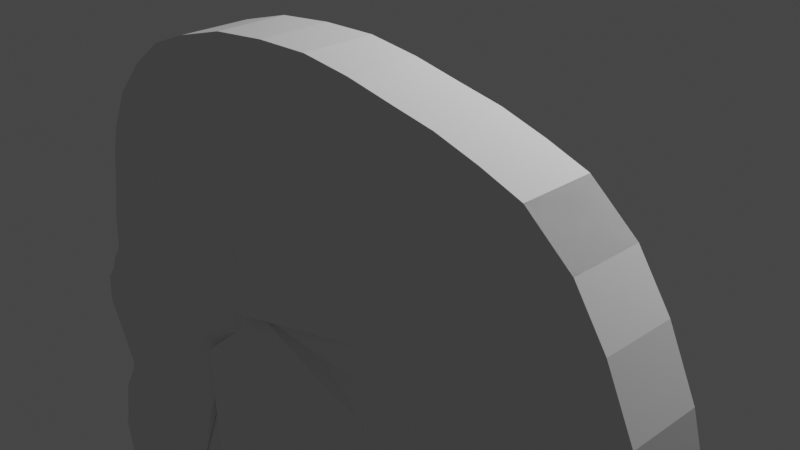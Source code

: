 # Source: skull.blend  (saved by Blender 2.80.75; exported with 4.5.12 LTS)
import bpy
from mathutils import Matrix  # noqa: F401  (used for matrix-valued properties, if any)

bpy.ops.wm.read_factory_settings(use_empty=True)
scene = bpy.context.scene
scene.name = 'Scene'

# ---- collections
col_collection = bpy.data.collections.new('Collection'); scene.collection.children.link(col_collection)

# ---- world
world_world = bpy.data.worlds.new('World'); scene.world = world_world
world_world.use_nodes = True; world_world.node_tree.nodes.clear()
_N = world_world.node_tree.nodes; _L = world_world.node_tree.links
n0 = _N.new('ShaderNodeOutputWorld'); n0.name = 'World Output'; n0.location = (300, 300)
n1 = _N.new('ShaderNodeBackground'); n1.name = 'Background'; n1.location = (10, 300)
n1.inputs[0].default_value = (0.05088, 0.05088, 0.05088, 1.0)
_L.new(n1.outputs[0], n0.inputs[0])
n0.is_active_output = True
world_world.color = (0.05088, 0.05088, 0.05088)
world_world.use_sun_shadow = False
world_world.sun_shadow_jitter_overblur = 0.0

# ---- cameras
cam_camera = bpy.data.cameras.new('Camera')
cam_camera.clip_end = 100.0
cam_camera.ortho_scale = 7.314

# ---- lights
light_light = bpy.data.lights.new('Light', 'POINT')
light_light.transmission_factor = 0.0
light_light.energy = 1000.0
light_light.shadow_soft_size = 0.1
light_light.shadow_maximum_resolution = 0.006
light_light.use_absolute_resolution = True

# ---- meshes
me_circle = bpy.data.meshes.new('Circle')
me_circle.from_pydata([(9.375, -2.679, -1.275), (4.425, -2.679, -5.421), (4.477, -2.679, -5.719), (4.529, -2.679, -5.953), (4.632, -2.679, -6.004), (4.632, -2.679, -6.121), (4.49, -2.679, -6.484), (4.542, -2.679, -6.821), (4.814, -2.679, -6.86), (5.203, -2.679, -6.899), (5.514, -2.679, -6.847), (5.863, -2.679, -6.665), (6.395, -2.679, -6.51), (6.965, -2.679, -6.419), (7.12, -2.679, -6.302), (7.198, -2.679, -6.108), (7.237, -2.679, -5.084), (7.38, -2.679, -5.097), (7.639, -2.679, -5.162), (8.144, -2.679, -5.266), (8.507, -2.679, -5.11), (8.818, -2.679, -5.188), (9.259, -2.679, -5.123), (9.634, -2.679, -4.903), (9.932, -2.679, -4.76), (10.2, -2.679, -4.449), (10.31, -2.679, -4.009), (10.37, -2.679, -3.426), (10.36, -2.679, -2.907), (10.24, -2.679, -2.467), (10.01, -2.679, -1.974), (9.751, -2.679, -1.586), (4.464, -2.679, -5.253), (4.529, -2.679, -4.903), (4.684, -2.679, -4.644), (4.71, -2.679, -4.553), (4.438, -2.679, -3.983), (4.438, -2.679, -3.892), (4.451, -2.679, -3.724), (4.555, -2.679, -3.594), (4.594, -2.679, -3.477), (4.697, -2.679, -3.322), (4.723, -2.679, -3.011), (4.788, -2.679, -2.7), (4.84, -2.679, -2.363), (4.917, -2.679, -2.104), (5.099, -2.679, -1.741), (5.384, -2.679, -1.43), (5.695, -2.679, -1.197), (6.071, -2.679, -1.054), (6.537, -2.679, -0.9246), (7.03, -2.679, -0.8728), (7.496, -2.679, -0.8598), (7.924, -2.679, -0.9117), (8.326, -2.679, -0.9894), (8.675, -2.679, -1.054), (9.038, -2.679, -1.158), (9.375, -2.679, -1.275), (4.761, -2.679, -5.43), (4.787, -2.679, -5.32), (4.842, -2.679, -5.022), (4.989, -2.679, -4.776), (5.062, -2.679, -4.524), (4.768, -2.679, -3.908), (4.768, -2.679, -3.905), (4.772, -2.679, -3.85), (4.849, -2.679, -3.754), (4.892, -2.679, -3.624), (5.019, -2.679, -3.434), (5.05, -2.679, -3.058), (5.113, -2.679, -2.759), (5.162, -2.679, -2.436), (5.225, -2.679, -2.226), (5.373, -2.679, -1.93), (5.606, -2.679, -1.675), (5.856, -2.679, -1.489), (6.174, -2.679, -1.368), (6.599, -2.679, -1.25), (7.052, -2.679, -1.202), (7.481, -2.679, -1.19), (7.873, -2.679, -1.238), (8.264, -2.679, -1.313), (8.6, -2.679, -1.376), (8.939, -2.679, -1.473), (9.211, -2.679, -1.567), (9.503, -2.679, -1.809), (9.722, -2.679, -2.137), (9.932, -2.679, -2.58), (10.03, -2.679, -2.954), (10.04, -2.679, -3.411), (9.983, -2.679, -3.953), (9.902, -2.679, -4.294), (9.729, -2.679, -4.492), (9.48, -2.679, -4.611), (9.147, -2.679, -4.806), (8.835, -2.679, -4.852), (8.479, -2.679, -4.763), (8.109, -2.679, -4.922), (7.712, -2.679, -4.84), (7.435, -2.679, -4.771), (6.921, -2.679, -4.724), (6.871, -2.679, -6.039), (6.849, -2.679, -6.094), (6.832, -2.679, -6.106), (6.322, -2.679, -6.187), (5.74, -2.679, -6.358), (5.408, -2.679, -6.53), (5.192, -2.679, -6.566), (4.916, -2.658, -6.494), (4.962, -2.679, -6.184), (4.962, -2.679, -5.801), (4.817, -2.679, -5.728), (4.801, -2.679, -5.655), (4.678, -2.679, -5.428), (4.706, -2.679, -5.303), (4.72, -2.679, -5.671), (4.745, -2.679, -5.784), (4.88, -2.679, -5.851), (4.88, -2.679, -6.168), (4.782, -2.679, -6.576), (5.194, -2.679, -6.649), (5.434, -2.679, -6.609), (5.771, -2.679, -6.434), (6.34, -2.679, -6.268), (6.865, -2.679, -6.184), (6.916, -2.679, -6.146), (6.952, -2.679, -6.056), (7.0, -2.679, -4.814), (7.421, -2.679, -4.853), (7.694, -2.679, -4.921), (8.118, -2.679, -5.008), (8.486, -2.679, -4.85), (8.831, -2.679, -4.936), (9.175, -2.679, -4.885), (9.518, -2.679, -4.684), (9.78, -2.679, -4.559), (9.978, -2.679, -4.333), (10.06, -2.679, -3.967), (10.13, -2.679, -3.415), (10.11, -2.679, -2.943), (10.01, -2.679, -2.552), (9.794, -2.679, -2.097), (9.565, -2.679, -1.753), (4.764, -2.679, -4.992), (4.913, -2.679, -4.743), (4.974, -2.679, -4.531), (4.686, -2.679, -3.927), (4.686, -2.679, -3.902), (4.692, -2.679, -3.819), (4.776, -2.679, -3.714), (4.818, -2.679, -3.587), (4.939, -2.679, -3.406), (4.969, -2.679, -3.047), (5.032, -2.679, -2.744), (5.082, -2.679, -2.418), (5.148, -2.679, -2.195), (5.305, -2.679, -1.883), (5.551, -2.679, -1.614), (5.816, -2.679, -1.416), (6.148, -2.679, -1.29), (6.584, -2.679, -1.169), (7.046, -2.679, -1.12), (7.485, -2.679, -1.108), (7.885, -2.679, -1.156), (8.28, -2.679, -1.233), (8.619, -2.679, -1.295), (8.964, -2.679, -1.394), (9.252, -2.679, -1.494), (5.06, -2.679, -5.488), (5.108, -2.679, -5.122), (5.248, -2.679, -4.888), (5.359, -2.679, -4.499), (5.059, -2.679, -3.902), (5.146, -2.679, -3.747), (5.291, -2.679, -3.529), (5.327, -2.679, -3.099), (5.387, -2.679, -2.808), (5.435, -2.679, -2.498), (5.486, -2.679, -2.329), (5.606, -2.679, -2.09), (5.795, -2.679, -1.883), (5.992, -2.679, -1.736), (6.261, -2.679, -1.634), (6.652, -2.679, -1.525), (7.07, -2.679, -1.481), (7.468, -2.679, -1.47), (7.829, -2.679, -1.514), (8.212, -2.679, -1.588), (8.536, -2.679, -1.648), (8.855, -2.679, -1.739), (9.072, -2.679, -1.814), (9.294, -2.679, -1.998), (9.479, -2.679, -2.275), (9.669, -2.679, -2.677), (9.753, -2.679, -2.994), (9.763, -2.679, -3.4), (9.707, -2.679, -3.905), (9.646, -2.679, -4.162), (9.557, -2.679, -4.265), (9.349, -2.679, -4.365), (9.053, -2.679, -4.538), (8.849, -2.679, -4.568), (8.456, -2.679, -4.47), (8.08, -2.679, -4.631), (7.774, -2.679, -4.568), (7.482, -2.679, -4.495), (6.653, -2.679, -4.42), (6.644, -2.679, -5.913), (6.261, -2.679, -5.914), (5.636, -2.679, -6.097), (5.228, -2.679, -6.265), (5.242, -2.679, -5.628), (5.503, -2.679, -5.305), (5.508, -2.679, -5.261), (5.632, -2.679, -5.055), (5.803, -2.679, -4.457), (5.514, -2.679, -3.938), (5.696, -2.679, -3.67), (5.739, -2.679, -3.159), (5.796, -2.679, -2.882), (5.841, -2.679, -2.589), (5.873, -2.679, -2.483), (5.951, -2.679, -2.327), (6.075, -2.679, -2.192), (6.194, -2.679, -2.103), (6.39, -2.679, -2.029), (6.729, -2.679, -1.934), (7.098, -2.679, -1.896), (7.449, -2.679, -1.886), (7.765, -2.679, -1.924), (8.135, -2.679, -1.996), (8.441, -2.679, -2.052), (8.73, -2.679, -2.135), (8.865, -2.679, -2.182), (8.982, -2.679, -2.279), (9.117, -2.679, -2.48), (9.277, -2.679, -2.82), (9.339, -2.679, -3.053), (9.347, -2.679, -3.382), (9.297, -2.679, -3.834), (9.283, -2.679, -3.947), (9.154, -2.679, -3.998), (8.913, -2.679, -4.139), (8.87, -2.679, -4.145), (8.421, -2.679, -4.033), (8.036, -2.679, -4.198), (7.866, -2.679, -4.163), (7.551, -2.679, -4.084), (6.24, -2.679, -3.965), (6.216, -2.679, -5.499), (5.605, -2.679, -5.591), (5.256, -2.679, -5.407), (5.285, -2.679, -5.183), (5.427, -2.679, -5.539), (5.418, -2.679, -4.962), (5.555, -2.679, -4.48), (5.267, -2.679, -3.907), (5.302, -2.679, -3.843), (5.47, -2.679, -3.592), (5.509, -2.679, -3.125), (5.568, -2.679, -2.841), (5.615, -2.679, -2.538), (5.657, -2.679, -2.397), (5.758, -2.679, -2.195), (5.918, -2.679, -2.02), (6.081, -2.679, -1.898), (6.318, -2.679, -1.808), (6.686, -2.679, -1.706), (7.082, -2.679, -1.664), (7.459, -2.679, -1.654), (7.801, -2.679, -1.695), (8.178, -2.679, -1.768), (8.494, -2.679, -1.827), (8.8, -2.679, -1.914), (8.98, -2.679, -1.977), (9.156, -2.679, -2.122), (9.319, -2.679, -2.366), (9.496, -2.679, -2.74), (9.57, -2.679, -3.02), (9.579, -2.679, -3.392), (9.526, -2.679, -3.874), (9.478, -2.679, -4.076), (9.443, -2.679, -4.116), (9.262, -2.679, -4.202), (8.991, -2.679, -4.361), (8.858, -2.679, -4.381), (8.44, -2.679, -4.277), (8.06, -2.679, -4.439), (7.815, -2.679, -4.389), (7.512, -2.679, -4.314), (6.47, -2.679, -4.219), (6.462, -2.679, -5.73), (6.234, -2.679, -5.731), (5.575, -2.679, -5.924), (5.417, -2.679, -5.989), (6.345, -2.59, -3.512), (6.234, -2.679, -3.231), (6.288, -2.679, -2.971), (6.33, -2.679, -2.7), (6.34, -2.679, -2.668), (6.367, -2.679, -2.614), (6.412, -2.679, -2.564), (6.437, -2.679, -2.546), (6.546, -2.679, -2.504), (6.823, -2.679, -2.427), (7.131, -2.679, -2.395), (7.425, -2.679, -2.387), (7.687, -2.679, -2.418), (8.042, -2.679, -2.487), (8.327, -2.679, -2.54), (8.601, -2.679, -2.618), (8.68, -2.679, -2.727), (8.806, -2.679, -2.992), (8.841, -2.679, -3.124), (8.847, -2.679, -3.36), (8.843, -2.679, -3.633), (8.38, -2.679, -3.506), (7.983, -2.679, -3.677), (7.977, -2.679, -3.675), (7.635, -2.679, -3.59), (5.796, -2.679, -5.126), (5.993, -2.679, -4.435), (5.722, -2.679, -3.947), (5.868, -2.679, -3.731), (5.914, -2.679, -3.184), (5.97, -2.679, -2.914), (6.014, -2.679, -2.628), (6.038, -2.679, -2.548), (6.098, -2.679, -2.429), (6.194, -2.679, -2.324), (6.28, -2.679, -2.259), (6.445, -2.679, -2.197), (6.762, -2.679, -2.109), (7.109, -2.679, -2.072), (7.44, -2.679, -2.063), (7.737, -2.679, -2.099), (8.102, -2.679, -2.169), (8.401, -2.679, -2.225), (8.677, -2.679, -2.304), (8.777, -2.679, -2.338), (8.85, -2.679, -2.398), (8.962, -2.679, -2.568), (9.111, -2.679, -2.881), (9.163, -2.679, -3.078), (9.17, -2.679, -3.374), (9.122, -2.679, -3.814), (9.121, -2.679, -3.821), (9.076, -2.679, -3.838), (8.866, -2.679, -3.967), (6.121, -2.679, -5.323), (5.695, -2.679, -5.333), (8.406, -2.679, -3.847), (8.017, -2.679, -4.014), (7.905, -2.679, -3.991), (7.581, -2.679, -3.91), (6.065, -2.679, -3.772), (6.611, -2.6, -3.147), (6.629, -2.681, -3.198), (6.662, -2.679, -3.039), (6.683, -2.675, -2.831), (5.365, -2.656, -3.358), (6.894, -2.671, -2.802), (7.156, -2.67, -2.774), (7.408, -2.67, -2.767), (7.628, -2.67, -2.794), (7.971, -2.67, -2.86), (8.24, -2.67, -2.91), (8.266, -2.66, -3.169), (8.447, -2.674, -3.123), (7.48, -2.58, -3.272), (6.48, -2.595, -3.326), (6.436, -2.68, -3.214), (7.664, -2.683, -3.398), (6.479, -2.679, -3.006), (6.519, -2.679, -2.742), (6.52, -2.678, -2.739), (6.528, -2.677, -2.724), (6.542, -2.676, -2.708), (6.531, -2.675, -2.717), (6.606, -2.675, -2.688), (6.859, -2.675, -2.618), (7.144, -2.674, -2.588), (7.416, -2.674, -2.581), (7.657, -2.674, -2.61), (8.006, -2.674, -2.677), (8.282, -2.674, -2.728), (8.484, -2.674, -2.786), (8.513, -2.675, -2.827), (8.623, -2.676, -3.059), (8.648, -2.677, -3.152), (8.653, -2.678, -3.361), (8.653, -2.683, -3.38), (8.365, -2.683, -3.301), (7.962, -2.683, -3.475), (8.02, -2.683, -3.487), (4.674, -2.09, -5.427), (4.703, -2.09, -5.302), (4.717, -2.09, -5.67), (4.742, -2.09, -5.783), (4.877, -2.09, -5.85), (4.877, -2.09, -6.167), (4.779, -2.09, -6.575), (5.431, -2.09, -6.608), (5.191, -2.09, -6.648), (5.768, -2.09, -6.433), (6.337, -2.09, -6.267), (6.862, -2.09, -6.183), (6.913, -2.09, -6.145), (6.949, -2.09, -6.055), (6.996, -2.09, -4.813), (7.418, -2.09, -4.851), (7.69, -2.09, -4.92), (8.115, -2.09, -5.007), (8.483, -2.09, -4.849), (8.827, -2.09, -4.935), (9.172, -2.09, -4.884), (9.515, -2.09, -4.683), (9.776, -2.09, -4.558), (9.975, -2.09, -4.332), (10.06, -2.09, -3.966), (10.12, -2.09, -3.414), (10.11, -2.09, -2.942), (10.01, -2.09, -2.551), (9.791, -2.09, -2.096), (9.562, -2.09, -1.752), (9.372, -2.09, -1.273), (9.748, -2.09, -1.584), (4.761, -2.09, -4.991), (4.91, -2.09, -4.742), (4.971, -2.09, -4.53), (4.682, -2.09, -3.926), (4.682, -2.09, -3.901), (4.689, -2.09, -3.818), (4.772, -2.09, -3.713), (4.815, -2.09, -3.586), (4.935, -2.09, -3.405), (4.965, -2.09, -3.046), (5.028, -2.09, -2.743), (5.079, -2.09, -2.417), (5.145, -2.09, -2.194), (5.302, -2.09, -1.882), (5.548, -2.09, -1.613), (5.812, -2.09, -1.415), (6.145, -2.09, -1.289), (6.58, -2.09, -1.168), (7.043, -2.09, -1.119), (7.482, -2.09, -1.107), (7.882, -2.09, -1.155), (8.276, -2.09, -1.232), (8.616, -2.09, -1.294), (8.961, -2.09, -1.393), (9.249, -2.09, -1.493), (4.422, -2.09, -5.42), (4.461, -2.09, -5.252), (4.525, -2.09, -4.902), (4.681, -2.09, -4.643), (4.707, -2.09, -4.552), (4.435, -2.09, -3.982), (4.435, -2.09, -3.891), (4.448, -2.09, -3.723), (4.551, -2.09, -3.593), (4.59, -2.09, -3.476), (4.694, -2.09, -3.321), (4.72, -2.09, -3.01), (4.785, -2.09, -2.699), (4.837, -2.09, -2.362), (4.914, -2.09, -2.103), (5.096, -2.09, -1.74), (5.381, -2.09, -1.429), (5.692, -2.09, -1.196), (6.068, -2.09, -1.053), (6.534, -2.09, -0.9236), (7.027, -2.09, -0.8718), (7.493, -2.09, -0.8588), (7.921, -2.09, -0.9106), (8.322, -2.09, -0.9884), (8.672, -2.09, -1.053), (9.035, -2.09, -1.157), (9.372, -2.09, -1.273), (10.01, -2.09, -1.973), (10.24, -2.09, -2.466), (10.36, -2.09, -2.906), (10.37, -2.09, -3.425), (10.31, -2.09, -4.008), (10.2, -2.09, -4.448), (9.929, -2.09, -4.759), (9.631, -2.09, -4.902), (9.255, -2.09, -5.122), (8.815, -2.09, -5.187), (8.504, -2.09, -5.109), (8.141, -2.09, -5.265), (7.636, -2.09, -5.161), (7.376, -2.09, -5.096), (7.234, -2.09, -5.083), (7.195, -2.09, -6.107), (7.117, -2.09, -6.301), (6.962, -2.09, -6.418), (6.392, -2.09, -6.509), (5.86, -2.09, -6.664), (5.51, -2.09, -6.846), (5.199, -2.09, -6.898), (4.811, -2.09, -6.859), (4.538, -2.09, -6.82), (4.487, -2.09, -6.483), (4.629, -2.09, -6.12), (4.629, -2.09, -6.003), (4.525, -2.09, -5.952), (4.474, -2.09, -5.718), (4.758, -2.09, -5.429), (4.784, -2.09, -5.319), (4.797, -2.09, -5.654), (4.813, -2.09, -5.727), (4.959, -2.09, -5.8), (4.959, -2.09, -6.182), (5.188, -2.09, -6.565), (4.913, -2.07, -6.493), (5.405, -2.09, -6.529), (5.737, -2.09, -6.357), (6.319, -2.09, -6.186), (6.829, -2.09, -6.105), (6.845, -2.09, -6.093), (6.868, -2.09, -6.038), (6.917, -2.09, -4.723), (7.432, -2.09, -4.77), (7.709, -2.09, -4.839), (8.106, -2.09, -4.921), (8.476, -2.09, -4.762), (8.831, -2.09, -4.851), (9.144, -2.09, -4.805), (9.476, -2.09, -4.61), (9.726, -2.09, -4.491), (9.899, -2.09, -4.293), (9.979, -2.09, -3.952), (10.04, -2.09, -3.41), (10.03, -2.09, -2.953), (9.929, -2.09, -2.579), (9.719, -2.09, -2.136), (9.5, -2.09, -1.808), (4.839, -2.09, -5.021), (4.986, -2.09, -4.775), (5.058, -2.09, -4.523), (4.765, -2.09, -3.907), (4.765, -2.09, -3.904), (4.769, -2.09, -3.849), (4.846, -2.09, -3.753), (4.889, -2.09, -3.623), (5.016, -2.09, -3.433), (5.047, -2.09, -3.057), (5.109, -2.09, -2.758), (5.159, -2.09, -2.435), (5.222, -2.09, -2.225), (5.37, -2.09, -1.929), (5.603, -2.09, -1.674), (5.852, -2.09, -1.488), (6.17, -2.09, -1.367), (6.596, -2.09, -1.249), (7.048, -2.09, -1.201), (7.478, -2.09, -1.189), (7.869, -2.09, -1.237), (8.261, -2.09, -1.312), (8.597, -2.09, -1.375), (8.936, -2.09, -1.471), (9.208, -2.09, -1.566), (5.104, -2.09, -5.121), (5.245, -2.09, -4.887), (5.356, -2.09, -4.498), (5.056, -2.09, -3.901), (5.142, -2.09, -3.746), (5.288, -2.09, -3.528), (5.324, -2.09, -3.098), (5.384, -2.09, -2.807), (5.432, -2.09, -2.496), (5.483, -2.09, -2.328), (5.602, -2.09, -2.089), (5.792, -2.09, -1.882), (5.988, -2.09, -1.735), (6.257, -2.09, -1.633), (6.648, -2.09, -1.524), (7.067, -2.09, -1.48), (7.465, -2.09, -1.469), (7.826, -2.09, -1.513), (8.209, -2.09, -1.587), (8.533, -2.09, -1.647), (8.852, -2.09, -1.738), (9.069, -2.09, -1.813), (9.291, -2.09, -1.997), (9.476, -2.09, -2.274), (9.666, -2.09, -2.676), (9.75, -2.09, -2.993), (9.76, -2.09, -3.398), (9.704, -2.09, -3.904), (9.643, -2.09, -4.161), (9.553, -2.09, -4.264), (9.345, -2.09, -4.363), (9.05, -2.09, -4.537), (8.846, -2.09, -4.567), (8.452, -2.09, -4.469), (8.076, -2.09, -4.63), (7.771, -2.09, -4.567), (7.478, -2.09, -4.494), (6.65, -2.09, -4.419), (6.641, -2.09, -5.912), (5.225, -2.09, -6.264), (6.258, -2.09, -5.913), (5.632, -2.09, -6.096), (5.057, -2.09, -5.487), (5.238, -2.09, -5.627), (5.253, -2.09, -5.406), (5.281, -2.09, -5.182), (5.424, -2.09, -5.538), (5.414, -2.09, -4.961), (5.552, -2.09, -4.479), (5.264, -2.09, -3.906), (5.299, -2.09, -3.842), (5.467, -2.09, -3.59), (5.506, -2.09, -3.124), (5.565, -2.09, -2.84), (5.612, -2.09, -2.537), (5.654, -2.09, -2.396), (5.755, -2.09, -2.194), (5.915, -2.09, -2.019), (6.078, -2.09, -1.897), (6.315, -2.09, -1.807), (6.683, -2.09, -1.705), (7.079, -2.09, -1.663), (7.456, -2.09, -1.653), (7.798, -2.09, -1.694), (8.175, -2.09, -1.767), (8.491, -2.09, -1.826), (8.796, -2.09, -1.913), (8.977, -2.09, -1.976), (9.153, -2.09, -2.121), (9.315, -2.09, -2.365), (9.493, -2.09, -2.739), (9.567, -2.09, -3.019), (9.576, -2.09, -3.391), (9.523, -2.09, -3.873), (9.475, -2.09, -4.075), (9.44, -2.09, -4.115), (9.259, -2.09, -4.201), (8.988, -2.09, -4.36), (8.855, -2.09, -4.38), (8.437, -2.09, -4.276), (8.057, -2.09, -4.438), (7.811, -2.09, -4.388), (7.509, -2.09, -4.312), (6.467, -2.09, -4.218), (6.458, -2.09, -5.729), (6.231, -2.09, -5.73), (5.572, -2.09, -5.923), (5.414, -2.09, -5.987), (5.499, -2.09, -5.304), (5.505, -2.09, -5.26), (5.629, -2.09, -5.054), (5.8, -2.09, -4.456), (5.511, -2.09, -3.937), (9.28, -2.09, -3.946), (5.693, -2.09, -3.669), (5.735, -2.09, -3.157), (5.793, -2.09, -2.881), (5.838, -2.09, -2.588), (5.87, -2.09, -2.482), (5.948, -2.09, -2.326), (6.071, -2.09, -2.191), (6.19, -2.09, -2.102), (6.387, -2.09, -2.028), (6.726, -2.09, -1.933), (7.094, -2.09, -1.895), (7.445, -2.09, -1.885), (7.762, -2.09, -1.923), (8.132, -2.09, -1.995), (8.438, -2.09, -2.051), (8.727, -2.09, -2.134), (8.862, -2.09, -2.181), (8.979, -2.09, -2.278), (9.113, -2.09, -2.479), (9.274, -2.09, -2.819), (9.336, -2.09, -3.052), (9.344, -2.09, -3.381), (9.294, -2.09, -3.833), (9.15, -2.09, -3.996), (8.909, -2.09, -4.138), (8.866, -2.09, -4.144), (8.417, -2.09, -4.032), (8.032, -2.09, -4.197), (7.863, -2.09, -4.162), (7.548, -2.09, -4.083), (6.237, -2.09, -3.964), (6.213, -2.09, -5.498), (5.602, -2.09, -5.59), (5.792, -2.09, -5.125), (5.99, -2.09, -4.434), (5.718, -2.09, -3.946), (5.865, -2.09, -3.73), (5.911, -2.09, -3.183), (5.967, -2.09, -2.913), (6.011, -2.09, -2.627), (6.035, -2.09, -2.547), (6.095, -2.09, -2.428), (6.191, -2.09, -2.323), (6.276, -2.09, -2.258), (6.442, -2.09, -2.196), (6.759, -2.09, -2.107), (7.106, -2.09, -2.071), (7.437, -2.09, -2.062), (7.734, -2.09, -2.098), (8.099, -2.09, -2.168), (8.397, -2.09, -2.224), (8.673, -2.09, -2.303), (8.774, -2.09, -2.337), (8.846, -2.09, -2.397), (8.959, -2.09, -2.567), (9.108, -2.09, -2.88), (9.16, -2.09, -3.077), (9.167, -2.09, -3.373), (9.118, -2.09, -3.813), (9.118, -2.09, -3.82), (9.073, -2.09, -3.837), (8.862, -2.09, -3.966), (6.118, -2.09, -5.322), (5.692, -2.09, -5.332), (8.403, -2.09, -3.846), (8.014, -2.09, -4.013), (7.902, -2.09, -3.99), (7.578, -2.09, -3.909), (6.061, -2.09, -3.771), (6.231, -2.09, -3.229), (6.285, -2.09, -2.97), (6.327, -2.09, -2.699), (6.337, -2.09, -2.667), (6.364, -2.09, -2.613), (6.409, -2.09, -2.563), (6.434, -2.09, -2.545), (6.543, -2.09, -2.503), (6.82, -2.09, -2.426), (7.128, -2.09, -2.394), (7.422, -2.09, -2.386), (7.684, -2.09, -2.417), (8.039, -2.09, -2.486), (8.323, -2.09, -2.539), (8.597, -2.09, -2.617), (8.677, -2.09, -2.726), (8.803, -2.09, -2.991), (8.837, -2.09, -3.123), (8.843, -2.09, -3.359), (8.839, -2.09, -3.632), (8.377, -2.09, -3.505), (7.979, -2.09, -3.676), (7.974, -2.09, -3.674), (7.632, -2.09, -3.589), (6.342, -2.002, -3.511), (6.477, -2.007, -3.325), (6.432, -2.092, -3.213), (7.661, -2.095, -3.397), (6.476, -2.091, -3.005), (6.516, -2.09, -2.741), (6.517, -2.09, -2.738), (6.525, -2.089, -2.723), (6.539, -2.088, -2.707), (6.528, -2.087, -2.716), (6.603, -2.086, -2.687), (6.856, -2.086, -2.617), (7.14, -2.086, -2.587), (7.413, -2.086, -2.579), (7.654, -2.086, -2.609), (8.003, -2.086, -2.676), (8.279, -2.086, -2.727), (8.48, -2.086, -2.785), (8.51, -2.087, -2.825), (8.62, -2.088, -3.058), (8.645, -2.088, -3.151), (8.65, -2.089, -3.36), (8.65, -2.095, -3.379), (8.362, -2.095, -3.3), (7.959, -2.095, -3.474), (8.017, -2.095, -3.486), (6.607, -2.011, -3.146), (6.626, -2.093, -3.197), (8.262, -2.072, -3.168), (6.659, -2.09, -3.038), (7.477, -1.992, -3.271), (6.891, -2.082, -2.801), (7.153, -2.082, -2.773), (7.404, -2.081, -2.766), (7.625, -2.081, -2.793), (7.968, -2.081, -2.859), (8.236, -2.081, -2.909), (6.68, -2.087, -2.83), (8.444, -2.085, -3.122), (5.362, -2.068, -3.357)], [], [(1, 113, 114, 32), (32, 114, 143, 33), (33, 143, 144, 34), (34, 144, 145, 35), (35, 145, 146, 36), (36, 146, 147, 37), (37, 147, 148, 38), (38, 148, 149, 39), (39, 149, 150, 40), (40, 150, 151, 41), (41, 151, 152, 42), (42, 152, 153, 43), (43, 153, 154, 44), (44, 154, 155, 45), (45, 155, 156, 46), (46, 156, 157, 47), (47, 157, 158, 48), (48, 158, 159, 49), (49, 159, 160, 50), (50, 160, 161, 51), (51, 161, 162, 52), (52, 162, 163, 53), (53, 163, 164, 54), (54, 164, 165, 55), (55, 165, 166, 56), (56, 166, 167, 57), (57, 167, 142, 31), (31, 142, 141, 30), (30, 141, 140, 29), (29, 140, 139, 28), (28, 139, 138, 27), (27, 138, 137, 26), (26, 137, 136, 25), (25, 136, 135, 24), (24, 135, 134, 23), (23, 134, 133, 22), (22, 133, 132, 21), (21, 132, 131, 20), (20, 131, 130, 19), (19, 130, 129, 18), (18, 129, 128, 17), (17, 128, 127, 16), (16, 127, 126, 15), (15, 126, 125, 14), (14, 125, 124, 13), (13, 124, 123, 12), (12, 123, 122, 11), (11, 122, 121, 10), (10, 121, 120, 9), (9, 120, 119, 8), (8, 119, 7), (7, 119, 6), (6, 119, 118, 5), (5, 118, 117, 4), (4, 117, 116, 3), (3, 116, 115, 2), (2, 115, 113, 1), (59, 114, 113, 58), (58, 113, 115, 112), (112, 115, 116, 111), (111, 116, 117, 110), (110, 117, 118, 109), (109, 118, 119, 108), (108, 119, 120, 107), (107, 120, 121, 106), (106, 121, 122, 105), (105, 122, 123, 104), (104, 123, 124, 103), (103, 124, 125, 102), (102, 125, 126, 101), (101, 126, 127, 100), (100, 127, 128, 99), (99, 128, 129, 98), (98, 129, 130, 97), (97, 130, 131, 96), (96, 131, 132, 95), (95, 132, 133, 94), (94, 133, 134, 93), (93, 134, 135, 92), (92, 135, 136, 91), (91, 136, 137, 90), (90, 137, 138, 89), (89, 138, 139, 88), (88, 139, 140, 87), (87, 140, 141, 86), (86, 141, 142, 85), (60, 143, 114, 59), (61, 144, 143, 60), (62, 145, 144, 61), (63, 146, 145, 62), (64, 147, 146, 63), (65, 148, 147, 64), (66, 149, 148, 65), (67, 150, 149, 66), (68, 151, 150, 67), (69, 152, 151, 68), (70, 153, 152, 69), (71, 154, 153, 70), (72, 155, 154, 71), (73, 156, 155, 72), (74, 157, 156, 73), (75, 158, 157, 74), (76, 159, 158, 75), (77, 160, 159, 76), (78, 161, 160, 77), (79, 162, 161, 78), (80, 163, 162, 79), (81, 164, 163, 80), (82, 165, 164, 81), (83, 166, 165, 82), (84, 167, 166, 83), (85, 142, 167, 84), (58, 168, 59), (59, 168, 169, 60), (60, 169, 170, 61), (61, 170, 171, 62), (62, 171, 172, 63), (63, 172, 64), (64, 172, 65), (65, 172, 66), (66, 172, 173, 67), (67, 173, 174, 68), (68, 174, 175, 69), (69, 175, 176, 70), (70, 176, 177, 71), (71, 177, 178, 72), (72, 178, 179, 73), (73, 179, 180, 74), (74, 180, 181, 75), (75, 181, 182, 76), (76, 182, 183, 77), (77, 183, 184, 78), (78, 184, 185, 79), (79, 185, 186, 80), (80, 186, 187, 81), (81, 187, 188, 82), (82, 188, 189, 83), (83, 189, 190, 84), (84, 190, 191, 85), (85, 191, 192, 86), (86, 192, 193, 87), (87, 193, 194, 88), (88, 194, 195, 89), (89, 195, 196, 90), (90, 196, 197, 91), (91, 197, 198, 92), (92, 198, 199, 93), (93, 199, 200, 94), (94, 200, 201, 95), (95, 201, 202, 96), (96, 202, 203, 97), (97, 203, 204, 98), (98, 204, 205, 99), (99, 205, 206, 100), (100, 206, 207, 101), (101, 207, 102), (102, 207, 103), (103, 207, 208, 104), (104, 208, 209, 105), (105, 209, 210, 106), (106, 210, 107), (107, 210, 108), (108, 210, 109), (109, 210, 211, 110), (110, 211, 168, 111), (111, 168, 112), (112, 168, 58), (168, 251, 252, 169), (169, 252, 254, 170), (170, 254, 255, 171), (171, 255, 256, 172), (172, 256, 257, 173), (173, 257, 258, 174), (174, 258, 259, 175), (175, 259, 260, 176), (176, 260, 261, 177), (177, 261, 262, 178), (178, 262, 263, 179), (179, 263, 264, 180), (180, 264, 265, 181), (181, 265, 266, 182), (182, 266, 267, 183), (183, 267, 268, 184), (184, 268, 269, 185), (185, 269, 270, 186), (186, 270, 271, 187), (187, 271, 272, 188), (188, 272, 273, 189), (189, 273, 274, 190), (190, 274, 275, 191), (191, 275, 276, 192), (192, 276, 277, 193), (193, 277, 278, 194), (194, 278, 279, 195), (195, 279, 280, 196), (196, 280, 281, 197), (197, 281, 282, 198), (198, 282, 283, 199), (199, 283, 284, 200), (200, 284, 285, 201), (201, 285, 286, 202), (202, 286, 287, 203), (203, 287, 288, 204), (204, 288, 289, 205), (205, 289, 290, 206), (206, 290, 291, 207), (207, 291, 292, 208), (208, 292, 293, 209), (209, 293, 294, 210), (210, 294, 253, 211), (211, 253, 251, 168), (213, 252, 251, 212), (212, 251, 253, 250), (214, 254, 252, 213), (215, 255, 254, 214), (216, 256, 255, 215), (216, 257, 256), (217, 258, 257, 216), (218, 259, 258, 217), (219, 260, 259, 218), (220, 261, 260, 219), (221, 262, 261, 220), (222, 263, 262, 221), (223, 264, 263, 222), (224, 265, 264, 223), (225, 266, 265, 224), (226, 267, 266, 225), (227, 268, 267, 226), (228, 269, 268, 227), (229, 270, 269, 228), (230, 271, 270, 229), (231, 272, 271, 230), (232, 273, 272, 231), (233, 274, 273, 232), (234, 275, 274, 233), (235, 276, 275, 234), (236, 277, 276, 235), (237, 278, 277, 236), (238, 279, 278, 237), (239, 280, 279, 238), (240, 281, 280, 239), (240, 282, 281), (241, 283, 282, 240), (242, 284, 283, 241), (243, 285, 284, 242), (244, 286, 285, 243), (245, 287, 286, 244), (246, 288, 287, 245), (247, 289, 288, 246), (248, 290, 289, 247), (249, 291, 290, 248), (249, 292, 291), (250, 293, 292, 249), (250, 294, 293), (250, 253, 294), (212, 350, 213), (213, 350, 320, 214), (214, 320, 321, 215), (215, 321, 322, 216), (216, 322, 323, 217), (217, 323, 324, 218), (218, 324, 325, 219), (219, 325, 326, 220), (220, 326, 327, 221), (221, 327, 328, 222), (222, 328, 329, 223), (223, 329, 330, 224), (224, 330, 331, 225), (225, 331, 332, 226), (226, 332, 333, 227), (227, 333, 334, 228), (228, 334, 335, 229), (229, 335, 336, 230), (230, 336, 337, 231), (231, 337, 338, 232), (232, 338, 339, 233), (233, 339, 340, 234), (234, 340, 341, 235), (235, 341, 342, 236), (236, 342, 343, 237), (237, 343, 344, 238), (238, 344, 345, 239), (239, 345, 346, 240), (240, 346, 347, 241), (241, 347, 348, 242), (242, 348, 243), (243, 348, 351, 244), (244, 351, 352, 245), (245, 352, 353, 246), (246, 353, 354, 247), (247, 354, 355, 248), (248, 355, 349, 249), (249, 349, 350, 250), (250, 350, 212), (295, 321, 320), (295, 322, 321), (295, 323, 322), (296, 324, 323, 295), (297, 325, 324, 296), (298, 326, 325, 297), (299, 327, 326, 298), (300, 328, 327, 299), (301, 329, 328, 300), (302, 330, 329, 301), (303, 331, 330, 302), (304, 332, 331, 303), (305, 333, 332, 304), (306, 334, 333, 305), (307, 335, 334, 306), (308, 336, 335, 307), (309, 337, 336, 308), (310, 338, 337, 309), (310, 339, 338), (310, 340, 339), (311, 341, 340, 310), (312, 342, 341, 311), (313, 343, 342, 312), (314, 344, 343, 313), (315, 345, 344, 314), (315, 346, 345), (315, 347, 346), (315, 348, 347), (295, 350, 349), (317, 352, 351, 316), (318, 353, 352, 317), (319, 354, 353, 318), (295, 355, 354, 319), (295, 349, 355), (316, 351, 348, 315), (295, 320, 350), (295, 370, 371, 296), (296, 371, 373, 297), (297, 373, 374, 298), (298, 374, 375, 299), (299, 375, 376, 300), (300, 376, 377, 301), (301, 377, 378, 302), (302, 378, 379, 303), (303, 379, 380, 304), (304, 380, 381, 305), (305, 381, 382, 306), (306, 382, 383, 307), (307, 383, 384, 308), (308, 384, 385, 309), (309, 385, 386, 310), (310, 386, 387, 311), (311, 387, 388, 312), (312, 388, 389, 313), (313, 389, 390, 314), (314, 390, 391, 315), (315, 391, 392, 316), (316, 392, 393, 317), (317, 393, 394, 318), (318, 394, 372, 319), (319, 372, 370, 295), (357, 371, 370, 356), (356, 370, 372, 369), (358, 373, 371, 357), (359, 374, 373, 358), (359, 375, 374), (359, 376, 375), (359, 377, 376), (360, 378, 377, 359), (359, 379, 378, 360), (361, 380, 379, 359), (362, 381, 380, 361), (363, 382, 381, 362), (364, 383, 382, 363), (365, 384, 383, 364), (366, 385, 384, 365), (367, 386, 385, 366), (367, 387, 386), (368, 388, 387, 367), (367, 389, 388, 368), (367, 390, 389), (367, 391, 390), (367, 392, 391), (369, 393, 392, 367), (369, 394, 393), (369, 372, 394), (356, 369, 367, 366, 365, 364, 363, 362, 361, 359, 358, 357), (452, 453, 396, 395), (453, 454, 427, 396), (454, 455, 428, 427), (455, 456, 429, 428), (456, 457, 430, 429), (457, 458, 431, 430), (458, 459, 432, 431), (459, 460, 433, 432), (460, 461, 434, 433), (461, 462, 435, 434), (462, 463, 436, 435), (463, 464, 437, 436), (464, 465, 438, 437), (465, 466, 439, 438), (466, 467, 440, 439), (467, 468, 441, 440), (468, 469, 442, 441), (469, 470, 443, 442), (470, 471, 444, 443), (471, 472, 445, 444), (472, 473, 446, 445), (473, 474, 447, 446), (474, 475, 448, 447), (475, 476, 449, 448), (476, 477, 450, 449), (477, 478, 451, 450), (478, 426, 424, 451), (426, 479, 423, 424), (479, 480, 422, 423), (480, 481, 421, 422), (481, 482, 420, 421), (482, 483, 419, 420), (483, 484, 418, 419), (484, 485, 417, 418), (485, 486, 416, 417), (486, 487, 415, 416), (487, 488, 414, 415), (488, 489, 413, 414), (489, 490, 412, 413), (490, 491, 411, 412), (491, 492, 410, 411), (492, 493, 409, 410), (493, 494, 408, 409), (494, 495, 407, 408), (495, 496, 406, 407), (496, 497, 405, 406), (497, 498, 404, 405), (498, 499, 402, 404), (499, 500, 403, 402), (500, 501, 401, 403), (501, 502, 401), (502, 503, 401), (503, 504, 400, 401), (504, 505, 399, 400), (505, 506, 398, 399), (506, 507, 397, 398), (507, 452, 395, 397), (509, 508, 395, 396), (508, 510, 397, 395), (510, 511, 398, 397), (511, 512, 399, 398), (512, 513, 400, 399), (513, 515, 401, 400), (515, 514, 403, 401), (514, 516, 402, 403), (516, 517, 404, 402), (517, 518, 405, 404), (518, 519, 406, 405), (519, 520, 407, 406), (520, 521, 408, 407), (521, 522, 409, 408), (522, 523, 410, 409), (523, 524, 411, 410), (524, 525, 412, 411), (525, 526, 413, 412), (526, 527, 414, 413), (527, 528, 415, 414), (528, 529, 416, 415), (529, 530, 417, 416), (530, 531, 418, 417), (531, 532, 419, 418), (532, 533, 420, 419), (533, 534, 421, 420), (534, 535, 422, 421), (535, 536, 423, 422), (536, 537, 424, 423), (538, 509, 396, 427), (539, 538, 427, 428), (540, 539, 428, 429), (541, 540, 429, 430), (542, 541, 430, 431), (543, 542, 431, 432), (544, 543, 432, 433), (545, 544, 433, 434), (546, 545, 434, 435), (547, 546, 435, 436), (548, 547, 436, 437), (549, 548, 437, 438), (550, 549, 438, 439), (551, 550, 439, 440), (552, 551, 440, 441), (553, 552, 441, 442), (554, 553, 442, 443), (555, 554, 443, 444), (556, 555, 444, 445), (557, 556, 445, 446), (558, 557, 446, 447), (559, 558, 447, 448), (560, 559, 448, 449), (561, 560, 449, 450), (562, 561, 450, 451), (537, 562, 451, 424), (508, 509, 605), (509, 538, 563, 605), (538, 539, 564, 563), (539, 540, 565, 564), (540, 541, 566, 565), (541, 542, 566), (542, 543, 566), (543, 544, 566), (544, 545, 567, 566), (545, 546, 568, 567), (546, 547, 569, 568), (547, 548, 570, 569), (548, 549, 571, 570), (549, 550, 572, 571), (550, 551, 573, 572), (551, 552, 574, 573), (552, 553, 575, 574), (553, 554, 576, 575), (554, 555, 577, 576), (555, 556, 578, 577), (556, 557, 579, 578), (557, 558, 580, 579), (558, 559, 581, 580), (559, 560, 582, 581), (560, 561, 583, 582), (561, 562, 584, 583), (562, 537, 585, 584), (537, 536, 586, 585), (536, 535, 587, 586), (535, 534, 588, 587), (534, 533, 589, 588), (533, 532, 590, 589), (532, 531, 591, 590), (531, 530, 592, 591), (530, 529, 593, 592), (529, 528, 594, 593), (528, 527, 595, 594), (527, 526, 596, 595), (526, 525, 597, 596), (525, 524, 598, 597), (524, 523, 599, 598), (523, 522, 600, 599), (522, 521, 601, 600), (521, 520, 601), (520, 519, 601), (519, 518, 603, 601), (518, 517, 604, 603), (517, 516, 602, 604), (516, 514, 602), (514, 515, 602), (515, 513, 602), (513, 512, 606, 602), (512, 511, 605, 606), (511, 510, 605), (510, 508, 605), (605, 563, 608, 607), (563, 564, 610, 608), (564, 565, 611, 610), (565, 566, 612, 611), (566, 567, 613, 612), (567, 568, 614, 613), (568, 569, 615, 614), (569, 570, 616, 615), (570, 571, 617, 616), (571, 572, 618, 617), (572, 573, 619, 618), (573, 574, 620, 619), (574, 575, 621, 620), (575, 576, 622, 621), (576, 577, 623, 622), (577, 578, 624, 623), (578, 579, 625, 624), (579, 580, 626, 625), (580, 581, 627, 626), (581, 582, 628, 627), (582, 583, 629, 628), (583, 584, 630, 629), (584, 585, 631, 630), (585, 586, 632, 631), (586, 587, 633, 632), (587, 588, 634, 633), (588, 589, 635, 634), (589, 590, 636, 635), (590, 591, 637, 636), (591, 592, 638, 637), (592, 593, 639, 638), (593, 594, 640, 639), (594, 595, 641, 640), (595, 596, 642, 641), (596, 597, 643, 642), (597, 598, 644, 643), (598, 599, 645, 644), (599, 600, 646, 645), (600, 601, 647, 646), (601, 603, 648, 647), (603, 604, 649, 648), (604, 602, 650, 649), (602, 606, 609, 650), (606, 605, 607, 609), (652, 651, 607, 608), (651, 689, 609, 607), (653, 652, 608, 610), (654, 653, 610, 611), (655, 654, 611, 612), (655, 612, 613), (657, 655, 613, 614), (658, 657, 614, 615), (659, 658, 615, 616), (660, 659, 616, 617), (661, 660, 617, 618), (662, 661, 618, 619), (663, 662, 619, 620), (664, 663, 620, 621), (665, 664, 621, 622), (666, 665, 622, 623), (667, 666, 623, 624), (668, 667, 624, 625), (669, 668, 625, 626), (670, 669, 626, 627), (671, 670, 627, 628), (672, 671, 628, 629), (673, 672, 629, 630), (674, 673, 630, 631), (675, 674, 631, 632), (676, 675, 632, 633), (677, 676, 633, 634), (678, 677, 634, 635), (679, 678, 635, 636), (656, 679, 636, 637), (656, 637, 638), (680, 656, 638, 639), (681, 680, 639, 640), (682, 681, 640, 641), (683, 682, 641, 642), (684, 683, 642, 643), (685, 684, 643, 644), (686, 685, 644, 645), (687, 686, 645, 646), (688, 687, 646, 647), (688, 647, 648), (689, 688, 648, 649), (689, 649, 650), (689, 650, 609), (651, 652, 720), (652, 653, 690, 720), (653, 654, 691, 690), (654, 655, 692, 691), (655, 657, 693, 692), (657, 658, 694, 693), (658, 659, 695, 694), (659, 660, 696, 695), (660, 661, 697, 696), (661, 662, 698, 697), (662, 663, 699, 698), (663, 664, 700, 699), (664, 665, 701, 700), (665, 666, 702, 701), (666, 667, 703, 702), (667, 668, 704, 703), (668, 669, 705, 704), (669, 670, 706, 705), (670, 671, 707, 706), (671, 672, 708, 707), (672, 673, 709, 708), (673, 674, 710, 709), (674, 675, 711, 710), (675, 676, 712, 711), (676, 677, 713, 712), (677, 678, 714, 713), (678, 679, 715, 714), (679, 656, 716, 715), (656, 680, 717, 716), (680, 681, 718, 717), (681, 682, 718), (682, 683, 721, 718), (683, 684, 722, 721), (684, 685, 723, 722), (685, 686, 724, 723), (686, 687, 725, 724), (687, 688, 719, 725), (688, 689, 720, 719), (689, 651, 720), (750, 690, 691), (750, 691, 692), (750, 692, 693), (726, 750, 693, 694), (727, 726, 694, 695), (728, 727, 695, 696), (729, 728, 696, 697), (730, 729, 697, 698), (731, 730, 698, 699), (732, 731, 699, 700), (733, 732, 700, 701), (734, 733, 701, 702), (735, 734, 702, 703), (736, 735, 703, 704), (737, 736, 704, 705), (738, 737, 705, 706), (739, 738, 706, 707), (740, 739, 707, 708), (740, 708, 709), (740, 709, 710), (741, 740, 710, 711), (742, 741, 711, 712), (743, 742, 712, 713), (744, 743, 713, 714), (745, 744, 714, 715), (745, 715, 716), (745, 716, 717), (745, 717, 718), (750, 719, 720), (747, 746, 721, 722), (748, 747, 722, 723), (749, 748, 723, 724), (750, 749, 724, 725), (750, 725, 719), (746, 745, 718, 721), (750, 720, 690), (750, 726, 752, 751), (726, 727, 754, 752), (727, 728, 755, 754), (728, 729, 756, 755), (729, 730, 757, 756), (730, 731, 758, 757), (731, 732, 759, 758), (732, 733, 760, 759), (733, 734, 761, 760), (734, 735, 762, 761), (735, 736, 763, 762), (736, 737, 764, 763), (737, 738, 765, 764), (738, 739, 766, 765), (739, 740, 767, 766), (740, 741, 768, 767), (741, 742, 769, 768), (742, 743, 770, 769), (743, 744, 771, 770), (744, 745, 772, 771), (745, 746, 773, 772), (746, 747, 774, 773), (747, 748, 775, 774), (748, 749, 753, 775), (749, 750, 751, 753), (777, 776, 751, 752), (776, 780, 753, 751), (779, 777, 752, 754), (787, 779, 754, 755), (787, 755, 756), (787, 756, 757), (787, 757, 758), (789, 787, 758, 759), (787, 789, 759, 760), (781, 787, 760, 761), (782, 781, 761, 762), (783, 782, 762, 763), (784, 783, 763, 764), (785, 784, 764, 765), (786, 785, 765, 766), (778, 786, 766, 767), (778, 767, 768), (788, 778, 768, 769), (778, 788, 769, 770), (778, 770, 771), (778, 771, 772), (778, 772, 773), (780, 778, 773, 774), (780, 774, 775), (780, 775, 753), (776, 777, 779, 787, 781, 782, 783, 784, 785, 786, 778, 780), (41, 42, 463, 462), (8, 7, 502, 501), (7, 6, 503, 502), (21, 20, 489, 488), (55, 56, 477, 476), (42, 43, 464, 463), (6, 5, 504, 503), (20, 19, 490, 489), (56, 57, 478, 477), (43, 44, 465, 464), (0, 31, 426, 425), (1, 32, 453, 452), (5, 4, 505, 504), (19, 18, 491, 490), (57, 31, 426, 478), (44, 45, 466, 465), (4, 3, 506, 505), (18, 17, 492, 491), (31, 30, 479, 426), (45, 46, 467, 466), (32, 33, 454, 453), (3, 2, 507, 506), (17, 16, 493, 492), (30, 29, 480, 479), (46, 47, 468, 467), (33, 34, 455, 454), (2, 1, 452, 507), (16, 15, 494, 493), (29, 28, 481, 480), (47, 48, 469, 468), (34, 35, 456, 455), (15, 14, 495, 494), (28, 27, 482, 481), (48, 49, 470, 469), (35, 36, 457, 456), (14, 13, 496, 495), (27, 26, 483, 482), (49, 50, 471, 470), (36, 37, 458, 457), (13, 12, 497, 496), (26, 25, 484, 483), (50, 51, 472, 471), (37, 38, 459, 458), (12, 11, 498, 497), (25, 24, 485, 484), (51, 52, 473, 472), (38, 39, 460, 459), (11, 10, 499, 498), (24, 23, 486, 485), (52, 53, 474, 473), (39, 40, 461, 460), (10, 9, 500, 499), (23, 22, 487, 486), (53, 54, 475, 474), (40, 41, 462, 461), (9, 8, 501, 500), (22, 21, 488, 487), (54, 55, 476, 475)])
_uv = me_circle.uv_layers.new(name='UVMap')
_uv.uv.foreach_set('vector', [0.0, 0.0, 0.0, 0.0, 0.0, 0.0, 0.0, 0.0, 0.0, 0.0, 0.0, 0.0, 0.0, 0.0, 0.0, 0.0, 0.0, 0.0, 0.0, 0.0, 0.0, 0.0, 0.0, 0.0, 0.0, 0.0, 0.0, 0.0, 0.0, 0.0, 0.0, 0.0, 0.0, 0.0, 0.0, 0.0, 0.0, 0.0, 0.0, 0.0, 0.0, 0.0, 0.0, 0.0, 0.0, 0.0, 0.0, 0.0, 0.0, 0.0, 0.0, 0.0, 0.0, 0.0, 0.0, 0.0, 0.0, 0.0, 0.0, 0.0, 0.0, 0.0, 0.0, 0.0, 0.0, 0.0, 0.0, 0.0, 0.0, 0.0, 0.0, 0.0, 0.0, 0.0, 0.0, 0.0, 0.0, 0.0, 0.0, 0.0, 0.0, 0.0, 0.0, 0.0, 0.0, 0.0, 0.0, 0.0, 0.0, 0.0, 0.0, 0.0, 0.0, 0.0, 0.0, 0.0, 0.0, 0.0, 0.0, 0.0, 0.0, 0.0, 0.0, 0.0, 0.0, 0.0, 0.0, 0.0, 0.0, 0.0, 0.0, 0.0, 0.0, 0.0, 0.0, 0.0, 0.0, 0.0, 0.0, 0.0, 0.0, 0.0, 0.0, 0.0, 0.0, 0.0, 0.0, 0.0, 0.0, 0.0, 0.0, 0.0, 0.0, 0.0, 0.0, 0.0, 0.0, 0.0, 0.0, 0.0, 0.0, 0.0, 0.0, 0.0, 0.0, 0.0, 0.0, 0.0, 0.0, 0.0, 0.0, 0.0, 0.0, 0.0, 0.0, 0.0, 0.0, 0.0, 0.0, 0.0, 0.0, 0.0, 0.0, 0.0, 0.0, 0.0, 0.0, 0.0, 0.0, 0.0, 0.0, 0.0, 0.0, 0.0, 0.0, 0.0, 0.0, 0.0, 0.0, 0.0, 0.0, 0.0, 0.0, 0.0, 0.0, 0.0, 0.0, 0.0, 0.0, 0.0, 0.0, 0.0, 0.0, 0.0, 0.0, 0.0, 0.0, 0.0, 0.0, 0.0, 0.0, 0.0, 0.0, 0.0, 0.0, 0.0, 0.0, 0.0, 0.0, 0.0, 0.0, 0.0, 0.0, 0.0, 0.0, 0.0, 0.0, 0.0, 0.0, 0.0, 0.0, 0.0, 0.0, 0.0, 0.0, 0.0, 0.0, 0.0, 0.0, 0.0, 0.0, 0.0, 0.0, 0.0, 0.0, 0.0, 0.0, 0.0, 0.0, 0.0, 0.0, 0.0, 0.0, 0.0, 0.0, 0.0, 0.0, 0.0, 0.0, 0.0, 0.0, 0.0, 0.0, 0.0, 0.0, 0.0, 0.0, 0.0, 0.0, 0.0, 0.0, 0.0, 0.0, 0.0, 0.0, 0.0, 0.0, 0.0, 0.0, 0.0, 0.0, 0.0, 0.0, 0.0, 0.0, 0.0, 0.0, 0.0, 0.0, 0.0, 0.0, 0.0, 0.0, 0.0, 0.0, 0.0, 0.0, 0.0, 0.0, 0.0, 0.0, 0.0, 0.0, 0.0, 0.0, 0.0, 0.0, 0.0, 0.0, 0.0, 0.0, 0.0, 0.0, 0.0, 0.0, 0.0, 0.0, 0.0, 0.0, 0.0, 0.0, 0.0, 0.0, 0.0, 0.0, 0.0, 0.0, 0.0, 0.0, 0.0, 0.0, 0.0, 0.0, 0.0, 0.0, 0.0, 0.0, 0.0, 0.0, 0.0, 0.0, 0.0, 0.0, 0.0, 0.0, 0.0, 0.0, 0.0, 0.0, 0.0, 0.0, 0.0, 0.0, 0.0, 0.0, 0.0, 0.0, 0.0, 0.0, 0.0, 0.0, 0.0, 0.0, 0.0, 0.0, 0.0, 0.0, 0.0, 0.0, 0.0, 0.0, 0.0, 0.0, 0.0, 0.0, 0.0, 0.0, 0.0, 0.0, 0.0, 0.0, 0.0, 0.0, 0.0, 0.0, 0.0, 0.0, 0.0, 0.0, 0.0, 0.0, 0.0, 0.0, 0.0, 0.0, 0.0, 0.0, 0.0, 0.0, 0.0, 0.0, 0.0, 0.0, 0.0, 0.0, 0.0, 0.0, 0.0, 0.0, 0.0, 0.0, 0.0, 0.0, 0.0, 0.0, 0.0, 0.0, 0.0, 0.0, 0.0, 0.0, 0.0, 0.0, 0.0, 0.0, 0.0, 0.0, 0.0, 0.0, 0.0, 0.0, 0.0, 0.0, 0.0, 0.0, 0.0, 0.0, 0.0, 0.0, 0.0, 0.0, 0.0, 0.0, 0.0, 0.0, 0.0, 0.0, 0.0, 0.0, 0.0, 0.0, 0.0, 0.0, 0.0, 0.0, 0.0, 0.0, 0.0, 0.0, 0.0, 0.0, 0.0, 0.0, 0.0, 0.0, 0.0, 0.0, 0.0, 0.0, 0.0, 0.0, 0.0, 0.0, 0.0, 0.0, 0.0, 0.0, 0.0, 0.0, 0.0, 0.0, 0.0, 0.0, 0.0, 0.0, 0.0, 0.0, 0.0, 0.0, 0.0, 0.0, 0.0, 0.0, 0.0, 0.0, 0.0, 0.0, 0.0, 0.0, 0.0, 0.0, 0.0, 0.0, 0.0, 0.0, 0.0, 0.0, 0.0, 0.0, 0.0, 0.0, 0.0, 0.0, 0.0, 0.0, 0.0, 0.0, 0.0, 0.0, 0.0, 0.0, 0.0, 0.0, 0.0, 0.0, 0.0, 0.0, 0.0, 0.0, 0.0, 0.0, 0.0, 0.0, 0.0, 0.0, 0.0, 0.0, 0.0, 0.0, 0.0, 0.0, 0.0, 0.0, 0.0, 0.0, 0.0, 0.0, 0.0, 0.0, 0.0, 0.0, 0.0, 0.0, 0.0, 0.0, 0.0, 0.0, 0.0, 0.0, 0.0, 0.0, 0.0, 0.0, 0.0, 0.0, 0.0, 0.0, 0.0, 0.0, 0.0, 0.0, 0.0, 0.0, 0.0, 0.0, 0.0, 0.0, 0.0, 0.0, 0.0, 0.0, 0.0, 0.0, 0.0, 0.0, 0.0, 0.0, 0.0, 0.0, 0.0, 0.0, 0.0, 0.0, 0.0, 0.0, 0.0, 0.0, 0.0, 0.0, 0.0, 0.0, 0.0, 0.0, 0.0, 0.0, 0.0, 0.0, 0.0, 0.0, 0.0, 0.0, 0.0, 0.0, 0.0, 0.0, 0.0, 0.0, 0.0, 0.0, 0.0, 0.0, 0.0, 0.0, 0.0, 0.0, 0.0, 0.0, 0.0, 0.0, 0.0, 0.0, 0.0, 0.0, 0.0, 0.0, 0.0, 0.0, 0.0, 0.0, 0.0, 0.0, 0.0, 0.0, 0.0, 0.0, 0.0, 0.0, 0.0, 0.0, 0.0, 0.0, 0.0, 0.0, 0.0, 0.0, 0.0, 0.0, 0.0, 0.0, 0.0, 0.0, 0.0, 0.0, 0.0, 0.0, 0.0, 0.0, 0.0, 0.0, 0.0, 0.0, 0.0, 0.0, 0.0, 0.0, 0.0, 0.0, 0.0, 0.0, 0.0, 0.0, 0.0, 0.0, 0.0, 0.0, 0.0, 0.0, 0.0, 0.0, 0.0, 0.0, 0.0, 0.0, 0.0, 0.0, 0.0, 0.0, 0.0, 0.0, 0.0, 0.0, 0.0, 0.0, 0.0, 0.0, 0.0, 0.0, 0.0, 0.0, 0.0, 0.0, 0.0, 0.0, 0.0, 0.0, 0.0, 0.0, 0.0, 0.0, 0.0, 0.0, 0.0, 0.0, 0.0, 0.0, 0.0, 0.0, 0.0, 0.0, 0.0, 0.0, 0.0, 0.0, 0.0, 0.0, 0.0, 0.0, 0.0, 0.0, 0.0, 0.0, 0.0, 0.0, 0.0, 0.0, 0.0, 0.0, 0.0, 0.0, 0.0, 0.0, 0.0, 0.0, 0.0, 0.0, 0.0, 0.0, 0.0, 0.0, 0.0, 0.0, 0.0, 0.0, 0.0, 0.0, 0.0, 0.0, 0.0, 0.0, 0.0, 0.0, 0.0, 0.0, 0.0, 0.0, 0.0, 0.0, 0.0, 0.0, 0.0, 0.0, 0.0, 0.0, 0.0, 0.0, 0.0, 0.0, 0.0, 0.0, 0.0, 0.0, 0.0, 0.0, 0.0, 0.0, 0.0, 0.0, 0.0, 0.0, 0.0, 0.0, 0.0, 0.0, 0.0, 0.0, 0.0, 0.0, 0.0, 0.0, 0.0, 0.0, 0.0, 0.0, 0.0, 0.0, 0.0, 0.0, 0.0, 0.0, 0.0, 0.0, 0.0, 0.0, 0.0, 0.0, 0.0, 0.0, 0.0, 0.0, 0.0, 0.0, 0.0, 0.0, 0.0, 0.0, 0.0, 0.0, 0.0, 0.0, 0.0, 0.0, 0.0, 0.0, 0.0, 0.0, 0.0, 0.0, 0.0, 0.0, 0.0, 0.0, 0.0, 0.0, 0.0, 0.0, 0.0, 0.0, 0.0, 0.0, 0.0, 0.0, 0.0, 0.0, 0.0, 0.0, 0.0, 0.0, 0.0, 0.0, 0.0, 0.0, 0.0, 0.0, 0.0, 0.0, 0.0, 0.0, 0.0, 0.0, 0.0, 0.0, 0.0, 0.0, 0.0, 0.0, 0.0, 0.0, 0.0, 0.0, 0.0, 0.0, 0.0, 0.0, 0.0, 0.0, 0.0, 0.0, 0.0, 0.0, 0.0, 0.0, 0.0, 0.0, 0.0, 0.0, 0.0, 0.0, 0.0, 0.0, 0.0, 0.0, 0.0, 0.0, 0.0, 0.0, 0.0, 0.0, 0.0, 0.0, 0.0, 0.0, 0.0, 0.0, 0.0, 0.0, 0.0, 0.0, 0.0, 0.0, 0.0, 0.0, 0.0, 0.0, 0.0, 0.0, 0.0, 0.0, 0.0, 0.0, 0.0, 0.0, 0.0, 0.0, 0.0, 0.0, 0.0, 0.0, 0.0, 0.0, 0.0, 0.0, 0.0, 0.0, 0.0, 0.0, 0.0, 0.0, 0.0, 0.0, 0.0, 0.0, 0.0, 0.0, 0.0, 0.0, 0.0, 0.0, 0.0, 0.0, 0.0, 0.0, 0.0, 0.0, 0.0, 0.0, 0.0, 0.0, 0.0, 0.0, 0.0, 0.0, 0.0, 0.0, 0.0, 0.0, 0.0, 0.0, 0.0, 0.0, 0.0, 0.0, 0.0, 0.0, 0.0, 0.0, 0.0, 0.0, 0.0, 0.0, 0.0, 0.0, 0.0, 0.0, 0.0, 0.0, 0.0, 0.0, 0.0, 0.0, 0.0, 0.0, 0.0, 0.0, 0.0, 0.0, 0.0, 0.0, 0.0, 0.0, 0.0, 0.0, 0.0, 0.0, 0.0, 0.0, 0.0, 0.0, 0.0, 0.0, 0.0, 0.0, 0.0, 0.0, 0.0, 0.0, 0.0, 0.0, 0.0, 0.0, 0.0, 0.0, 0.0, 0.0, 0.0, 0.0, 0.0, 0.0, 0.0, 0.0, 0.0, 0.0, 0.0, 0.0, 0.0, 0.0, 0.0, 0.0, 0.0, 0.0, 0.0, 0.0, 0.0, 0.0, 0.0, 0.0, 0.0, 0.0, 0.0, 0.0, 0.0, 0.0, 0.0, 0.0, 0.0, 0.0, 0.0, 0.0, 0.0, 0.0, 0.0, 0.0, 0.0, 0.0, 0.0, 0.0, 0.0, 0.0, 0.0, 0.0, 0.0, 0.0, 0.0, 0.0, 0.0, 0.0, 0.0, 0.0, 0.0, 0.0, 0.0, 0.0, 0.0, 0.0, 0.0, 0.0, 0.0, 0.0, 0.0, 0.0, 0.0, 0.0, 0.0, 0.0, 0.0, 0.0, 0.0, 0.0, 0.0, 0.0, 0.0, 0.0, 0.0, 0.0, 0.0, 0.0, 0.0, 0.0, 0.0, 0.0, 0.0, 0.0, 0.0, 0.0, 0.0, 0.0, 0.0, 0.0, 0.0, 0.0, 0.0, 0.0, 0.0, 0.0, 0.0, 0.0, 0.0, 0.0, 0.0, 0.0, 0.0, 0.0, 0.0, 0.0, 0.0, 0.0, 0.0, 0.0, 0.0, 0.0, 0.0, 0.0, 0.0, 0.0, 0.0, 0.0, 0.0, 0.0, 0.0, 0.0, 0.0, 0.0, 0.0, 0.0, 0.0, 0.0, 0.0, 0.0, 0.0, 0.0, 0.0, 0.0, 0.0, 0.0, 0.0, 0.0, 0.0, 0.0, 0.0, 0.0, 0.0, 0.0, 0.0, 0.0, 0.0, 0.0, 0.0, 0.0, 0.0, 0.0, 0.0, 0.0, 0.0, 0.0, 0.0, 0.0, 0.0, 0.0, 0.0, 0.0, 0.0, 0.0, 0.0, 0.0, 0.0, 0.0, 0.0, 0.0, 0.0, 0.0, 0.0, 0.0, 0.0, 0.0, 0.0, 0.0, 0.0, 0.0, 0.0, 0.0, 0.0, 0.0, 0.0, 0.0, 0.0, 0.0, 0.0, 0.0, 0.0, 0.0, 0.0, 0.0, 0.0, 0.0, 0.0, 0.0, 0.0, 0.0, 0.0, 0.0, 0.0, 0.0, 0.0, 0.0, 0.0, 0.0, 0.0, 0.0, 0.0, 0.0, 0.0, 0.0, 0.0, 0.0, 0.0, 0.0, 0.0, 0.0, 0.0, 0.0, 0.0, 0.0, 0.0, 0.0, 0.0, 0.0, 0.0, 0.0, 0.0, 0.0, 0.0, 0.0, 0.0, 0.0, 0.0, 0.0, 0.0, 0.0, 0.0, 0.0, 0.0, 0.0, 0.0, 0.0, 0.0, 0.0, 0.0, 0.0, 0.0, 0.0, 0.0, 0.0, 0.0, 0.0, 0.0, 0.0, 0.0, 0.0, 0.0, 0.0, 0.0, 0.0, 0.0, 0.0, 0.0, 0.0, 0.0, 0.0, 0.0, 0.0, 0.0, 0.0, 0.0, 0.0, 0.0, 0.0, 0.0, 0.0, 0.0, 0.0, 0.0, 0.0, 0.0, 0.0, 0.0, 0.0, 0.0, 0.0, 0.0, 0.0, 0.0, 0.0, 0.0, 0.0, 0.0, 0.0, 0.0, 0.0, 0.0, 0.0, 0.0, 0.0, 0.0, 0.0, 0.0, 0.0, 0.0, 0.0, 0.0, 0.0, 0.0, 0.0, 0.0, 0.0, 0.0, 0.0, 0.0, 0.0, 0.0, 0.0, 0.0, 0.0, 0.0, 0.0, 0.0, 0.0, 0.0, 0.0, 0.0, 0.0, 0.0, 0.0, 0.0, 0.0, 0.0, 0.0, 0.0, 0.0, 0.0, 0.0, 0.0, 0.0, 0.0, 0.0, 0.0, 0.0, 0.0, 0.0, 0.0, 0.0, 0.0, 0.0, 0.0, 0.0, 0.0, 0.0, 0.0, 0.0, 0.0, 0.0, 0.0, 0.0, 0.0, 0.0, 0.0, 0.0, 0.0, 0.0, 0.0, 0.0, 0.0, 0.0, 0.0, 0.0, 0.0, 0.0, 0.0, 0.0, 0.0, 0.0, 0.0, 0.0, 0.0, 0.0, 0.0, 0.0, 0.0, 0.0, 0.0, 0.0, 0.0, 0.0, 0.0, 0.0, 0.0, 0.0, 0.0, 0.0, 0.0, 0.0, 0.0, 0.0, 0.0, 0.0, 0.0, 0.0, 0.0, 0.0, 0.0, 0.0, 0.0, 0.0, 0.0, 0.0, 0.0, 0.0, 0.0, 0.0, 0.0, 0.0, 0.0, 0.0, 0.0, 0.0, 0.0, 0.0, 0.0, 0.0, 0.0, 0.0, 0.0, 0.0, 0.0, 0.0, 0.0, 0.0, 0.0, 0.0, 0.0, 0.0, 0.0, 0.0, 0.0, 0.0, 0.0, 0.0, 0.0, 0.0, 0.0, 0.0, 0.0, 0.0, 0.0, 0.0, 0.0, 0.0, 0.0, 0.0, 0.0, 0.0, 0.0, 0.0, 0.0, 0.0, 0.0, 0.0, 0.0, 0.0, 0.0, 0.0, 0.0, 0.0, 0.0, 0.0, 0.0, 0.0, 0.0, 0.0, 0.0, 0.0, 0.0, 0.0, 0.0, 0.0, 0.0, 0.0, 0.0, 0.0, 0.0, 0.0, 0.0, 0.0, 0.0, 0.0, 0.0, 0.0, 0.0, 0.0, 0.0, 0.0, 0.0, 0.0, 0.0, 0.0, 0.0, 0.0, 0.0, 0.0, 0.0, 0.0, 0.0, 0.0, 0.0, 0.0, 0.0, 0.0, 0.0, 0.0, 0.0, 0.0, 0.0, 0.0, 0.0, 0.0, 0.0, 0.0, 0.0, 0.0, 0.0, 0.0, 0.0, 0.0, 0.0, 0.0, 0.0, 0.0, 0.0, 0.0, 0.0, 0.0, 0.0, 0.0, 0.0, 0.0, 0.0, 0.0, 0.0, 0.0, 0.0, 0.0, 0.0, 0.0, 0.0, 0.0, 0.0, 0.0, 0.0, 0.0, 0.0, 0.0, 0.0, 0.0, 0.0, 0.0, 0.0, 0.0, 0.0, 0.0, 0.0, 0.0, 0.0, 0.0, 0.0, 0.0, 0.0, 0.0, 0.0, 0.0, 0.0, 0.0, 0.0, 0.0, 0.0, 0.0, 0.0, 0.0, 0.0, 0.0, 0.0, 0.0, 0.0, 0.0, 0.0, 0.0, 0.0, 0.0, 0.0, 0.0, 0.0, 0.0, 0.0, 0.0, 0.0, 0.0, 0.0, 0.0, 0.0, 0.0, 0.0, 0.0, 0.0, 0.0, 0.0, 0.0, 0.0, 0.0, 0.0, 0.0, 0.0, 0.0, 0.0, 0.0, 0.0, 0.0, 0.0, 0.0, 0.0, 0.0, 0.0, 0.0, 0.0, 0.0, 0.0, 0.0, 0.0, 0.0, 0.0, 0.0, 0.0, 0.0, 0.0, 0.0, 0.0, 0.0, 0.0, 0.0, 0.0, 0.0, 0.0, 0.0, 0.0, 0.0, 0.0, 0.0, 0.0, 0.0, 0.0, 0.0, 0.0, 0.0, 0.0, 0.0, 0.0, 0.0, 0.0, 0.0, 0.0, 0.0, 0.0, 0.0, 0.0, 0.0, 0.0, 0.0, 0.0, 0.0, 0.0, 0.0, 0.0, 0.0, 0.0, 0.0, 0.0, 0.0, 0.0, 0.0, 0.0, 0.0, 0.0, 0.0, 0.0, 0.0, 0.0, 0.0, 0.0, 0.0, 0.0, 0.0, 0.0, 0.0, 0.0, 0.0, 0.0, 0.0, 0.0, 0.0, 0.0, 0.0, 0.0, 0.0, 0.0, 0.0, 0.0, 0.0, 0.0, 0.0, 0.0, 0.0, 0.0, 0.0, 0.0, 0.0, 0.0, 0.0, 0.0, 0.0, 0.0, 0.0, 0.0, 0.0, 0.0, 0.0, 0.0, 0.0, 0.0, 0.0, 0.0, 0.0, 0.0, 0.0, 0.0, 0.0, 0.0, 0.0, 0.0, 0.0, 0.0, 0.0, 0.0, 0.0, 0.0, 0.0, 0.0, 0.0, 0.0, 0.0, 0.0, 0.0, 0.0, 0.0, 0.0, 0.0, 0.0, 0.0, 0.0, 0.0, 0.0, 0.0, 0.0, 0.0, 0.0, 0.0, 0.0, 0.0, 0.0, 0.0, 0.0, 0.0, 0.0, 0.0, 0.0, 0.0, 0.0, 0.0, 0.0, 0.0, 0.0, 0.0, 0.0, 0.0, 0.0, 0.0, 0.0, 0.0, 0.0, 0.0, 0.0, 0.0, 0.0, 0.0, 0.0, 0.0, 0.0, 0.0, 0.0, 0.0, 0.0, 0.0, 0.0, 0.0, 0.0, 0.0, 0.0, 0.0, 0.0, 0.0, 0.0, 0.0, 0.0, 0.0, 0.0, 0.0, 0.0, 0.0, 0.0, 0.0, 0.0, 0.0, 0.0, 0.0, 0.0, 0.0, 0.0, 0.0, 0.0, 0.0, 0.0, 0.0, 0.0, 0.0, 0.0, 0.0, 0.0, 0.0, 0.0, 0.0, 0.0, 0.0, 0.0, 0.0, 0.0, 0.0, 0.0, 0.0, 0.0, 0.0, 0.0, 0.0, 0.0, 0.0, 0.0, 0.0, 0.0, 0.0, 0.0, 0.0, 0.0, 0.0, 0.0, 0.0, 0.0, 0.0, 0.0, 0.0, 0.0, 0.0, 0.0, 0.0, 0.0, 0.0, 0.0, 0.0, 0.0, 0.0, 0.0, 0.0, 0.0, 0.0, 0.0, 0.0, 0.0, 0.0, 0.0, 0.0, 0.0, 0.0, 0.0, 0.0, 0.0, 0.0, 0.0, 0.0, 0.0, 0.0, 0.0, 0.0, 0.0, 0.0, 0.0, 0.0, 0.0, 0.0, 0.0, 0.0, 0.0, 0.0, 0.0, 0.0, 0.0, 0.0, 0.0, 0.0, 0.0, 0.0, 0.0, 0.0, 0.0, 0.0, 0.0, 0.0, 0.0, 0.0, 0.0, 0.0, 0.0, 0.0, 0.0, 0.0, 0.0, 0.0, 0.0, 0.0, 0.0, 0.0, 0.0, 0.0, 0.0, 0.0, 0.0, 0.0, 0.0, 0.0, 0.0, 0.0, 0.0, 0.0, 0.0, 0.0, 0.0, 0.0, 0.0, 0.0, 0.0, 0.0, 0.0, 0.0, 0.0, 0.0, 0.0, 0.0, 0.0, 0.0, 0.0, 0.0, 0.0, 0.0, 0.0, 0.0, 0.0, 0.0, 0.0, 0.0, 0.0, 0.0, 0.0, 0.0, 0.0, 0.0, 0.0, 0.0, 0.0, 0.0, 0.0, 0.0, 0.0, 0.0, 0.0, 0.0, 0.0, 0.0, 0.0, 0.0, 0.0, 0.0, 0.0, 0.0, 0.0, 0.0, 0.0, 0.0, 0.0, 0.0, 0.0, 0.0, 0.0, 0.0, 0.0, 0.0, 0.0, 0.0, 0.0, 0.0, 0.0, 0.0, 0.0, 0.0, 0.0, 0.0, 0.0, 0.0, 0.0, 0.0, 0.0, 0.0, 0.0, 0.0, 0.0, 0.0, 0.0, 0.0, 0.0, 0.0, 0.0, 0.0, 0.0, 0.0, 0.0, 0.0, 0.0, 0.0, 0.0, 0.0, 0.0, 0.0, 0.0, 0.0, 0.0, 0.0, 0.0, 0.0, 0.0, 0.0, 0.0, 0.0, 0.0, 0.0, 0.0, 0.0, 0.0, 0.0, 0.0, 0.0, 0.0, 0.0, 0.0, 0.0, 0.0, 0.0, 0.0, 0.0, 0.0, 0.0, 0.0, 0.0, 0.0, 0.0, 0.0, 0.0, 0.0, 0.0, 0.0, 0.0, 0.0, 0.0, 0.0, 0.0, 0.0, 0.0, 0.0, 0.0, 0.0, 0.0, 0.0, 0.0, 0.0, 0.0, 0.0, 0.0, 0.0, 0.0, 0.0, 0.0, 0.0, 0.0, 0.0, 0.0, 0.0, 0.0, 0.0, 0.0, 0.0, 0.0, 0.0, 0.0, 0.0, 0.0, 0.0, 0.0, 0.0, 0.0, 0.0, 0.0, 0.0, 0.0, 0.0, 0.0, 0.0, 0.0, 0.0, 0.0, 0.0, 0.0, 0.0, 0.0, 0.0, 0.0, 0.0, 0.0, 0.0, 0.0, 0.0, 0.0, 0.0, 0.0, 0.0, 0.0, 0.0, 0.0, 0.0, 0.0, 0.0, 0.0, 0.0, 0.0, 0.0, 0.0, 0.0, 0.0, 0.0, 0.0, 0.0, 0.0, 0.0, 0.0, 0.0, 0.0, 0.0, 0.0, 0.0, 0.0, 0.0, 0.0, 0.0, 0.0, 0.0, 0.0, 0.0, 0.0, 0.0, 0.0, 0.0, 0.0, 0.0, 0.0, 0.0, 0.0, 0.0, 0.0, 0.0, 0.0, 0.0, 0.0, 0.0, 0.0, 0.0, 0.0, 0.0, 0.0, 0.0, 0.0, 0.0, 0.0, 0.0, 0.0, 0.0, 0.0, 0.0, 0.0, 0.0, 0.0, 0.0, 0.0, 0.0, 0.0, 0.0, 0.0, 0.0, 0.0, 0.0, 0.0, 0.0, 0.0, 0.0, 0.0, 0.0, 0.0, 0.0, 0.0, 0.0, 0.0, 0.0, 0.0, 0.0, 0.0, 0.0, 0.0, 0.0, 0.0, 0.0, 0.0, 0.0, 0.0, 0.0, 0.0, 0.0, 0.0, 0.0, 0.0, 0.0, 0.0, 0.0, 0.0, 0.0, 0.0, 0.0, 0.0, 0.0, 0.0, 0.0, 0.0, 0.0, 0.0, 0.0, 0.0, 0.0, 0.0, 0.0, 0.0, 0.0, 0.0, 0.0, 0.0, 0.0, 0.0, 0.0, 0.0, 0.0, 0.0, 0.0, 0.0, 0.0, 0.0, 0.0, 0.0, 0.0, 0.0, 0.0, 0.0, 0.0, 0.0, 0.0, 0.0, 0.0, 0.0, 0.0, 0.0, 0.0, 0.0, 0.0, 0.0, 0.0, 0.0, 0.0, 0.0, 0.0, 0.0, 0.0, 0.0, 0.0, 0.0, 0.0, 0.0, 0.0, 0.0, 0.0, 0.0, 0.0, 0.0, 0.0, 0.0, 0.0, 0.0, 0.0, 0.0, 0.0, 0.0, 0.0, 0.0, 0.0, 0.0, 0.0, 0.0, 0.0, 0.0, 0.0, 0.0, 0.0, 0.0, 0.0, 0.0, 0.0, 0.0, 0.0, 0.0, 0.0, 0.0, 0.0, 0.0, 0.0, 0.0, 0.0, 0.0, 0.0, 0.0, 0.0, 0.0, 0.0, 0.0, 0.0, 0.0, 0.0, 0.0, 0.0, 0.0, 0.0, 0.0, 0.0, 0.0, 0.0, 0.0, 0.0, 0.0, 0.0, 0.0, 0.0, 0.0, 0.0, 0.0, 0.0, 0.0, 0.0, 0.0, 0.0, 0.0, 0.0, 0.0, 0.0, 0.0, 0.0, 0.0, 0.0, 0.0, 0.0, 0.0, 0.0, 0.0, 0.0, 0.0, 0.0, 0.0, 0.0, 0.0, 0.0, 0.0, 0.0, 0.0, 0.0, 0.0, 0.0, 0.0, 0.0, 0.0, 0.0, 0.0, 0.0, 0.0, 0.0, 0.0, 0.0, 0.0, 0.0, 0.0, 0.0, 0.0, 0.0, 0.0, 0.0, 0.0, 0.0, 0.0, 0.0, 0.0, 0.0, 0.0, 0.0, 0.0, 0.0, 0.0, 0.0, 0.0, 0.0, 0.0, 0.0, 0.0, 0.0, 0.0, 0.0, 0.0, 0.0, 0.0, 0.0, 0.0, 0.0, 0.0, 0.0, 0.0, 0.0, 0.0, 0.0, 0.0, 0.0, 0.0, 0.0, 0.0, 0.0, 0.0, 0.0, 0.0, 0.0, 0.0, 0.0, 0.0, 0.0, 0.0, 0.0, 0.0, 0.0, 0.0, 0.0, 0.0, 0.0, 0.0, 0.0, 0.0, 0.0, 0.0, 0.0, 0.0, 0.0, 0.0, 0.0, 0.0, 0.0, 0.0, 0.0, 0.0, 0.0, 0.0, 0.0, 0.0, 0.0, 0.0, 0.0, 0.0, 0.0, 0.0, 0.0, 0.0, 0.0, 0.0, 0.0, 0.0, 0.0, 0.0, 0.0, 0.0, 0.0, 0.0, 0.0, 0.0, 0.0, 0.0, 0.0, 0.0, 0.0, 0.0, 0.0, 0.0, 0.0, 0.0, 0.0, 0.0, 0.0, 0.0, 0.0, 0.0, 0.0, 0.0, 0.0, 0.0, 0.0, 0.0, 0.0, 0.0, 0.0, 0.0, 0.0, 0.0, 0.0, 0.0, 0.0, 0.0, 0.0, 0.0, 0.0, 0.0, 0.0, 0.0, 0.0, 0.0, 0.0, 0.0, 0.0, 0.0, 0.0, 0.0, 0.0, 0.0, 0.0, 0.0, 0.0, 0.0, 0.0, 0.0, 0.0, 0.0, 0.0, 0.0, 0.0, 0.0, 0.0, 0.0, 0.0, 0.0, 0.0, 0.0, 0.0, 0.0, 0.0, 0.0, 0.0, 0.0, 0.0, 0.0, 0.0, 0.0, 0.0, 0.0, 0.0, 0.0, 0.0, 0.0, 0.0, 0.0, 0.0, 0.0, 0.0, 0.0, 0.0, 0.0, 0.0, 0.0, 0.0, 0.0, 0.0, 0.0, 0.0, 0.0, 0.0, 0.0, 0.0, 0.0, 0.0, 0.0, 0.0, 0.0, 0.0, 0.0, 0.0, 0.0, 0.0, 0.0, 0.0, 0.0, 0.0, 0.0, 0.0, 0.0, 0.0, 0.0, 0.0, 0.0, 0.0, 0.0, 0.0, 0.0, 0.0, 0.0, 0.0, 0.0, 0.0, 0.0, 0.0, 0.0, 0.0, 0.0, 0.0, 0.0, 0.0, 0.0, 0.0, 0.0, 0.0, 0.0, 0.0, 0.0, 0.0, 0.0, 0.0, 0.0, 0.0, 0.0, 0.0, 0.0, 0.0, 0.0, 0.0, 0.0, 0.0, 0.0, 0.0, 0.0, 0.0, 0.0, 0.0, 0.0, 0.0, 0.0, 0.0, 0.0, 0.0, 0.0, 0.0, 0.0, 0.0, 0.0, 0.0, 0.0, 0.0, 0.0, 0.0, 0.0, 0.0, 0.0, 0.0, 0.0, 0.0, 0.0, 0.0, 0.0, 0.0, 0.0, 0.0, 0.0, 0.0, 0.0, 0.0, 0.0, 0.0, 0.0, 0.0, 0.0, 0.0, 0.0, 0.0, 0.0, 0.0, 0.0, 0.0, 0.0, 0.0, 0.0, 0.0, 0.0, 0.0, 0.0, 0.0, 0.0, 0.0, 0.0, 0.0, 0.0, 0.0, 0.0, 0.0, 0.0, 0.0, 0.0, 0.0, 0.0, 0.0, 0.0, 0.0, 0.0, 0.0, 0.0, 0.0, 0.0, 0.0, 0.0, 0.0, 0.0, 0.0, 0.0, 0.0, 0.0, 0.0, 0.0, 0.0, 0.0, 0.0, 0.0, 0.0, 0.0, 0.0, 0.0, 0.0, 0.0, 0.0, 0.0, 0.0, 0.0, 0.0, 0.0, 0.0, 0.0, 0.0, 0.0, 0.0, 0.0, 0.0, 0.0, 0.0, 0.0, 0.0, 0.0, 0.0, 0.0, 0.0, 0.0, 0.0, 0.0, 0.0, 0.0, 0.0, 0.0, 0.0, 0.0, 0.0, 0.0, 0.0, 0.0, 0.0, 0.0, 0.0, 0.0, 0.0, 0.0, 0.0, 0.0, 0.0, 0.0, 0.0, 0.0, 0.0, 0.0, 0.0, 0.0, 0.0, 0.0, 0.0, 0.0, 0.0, 0.0, 0.0, 0.0, 0.0, 0.0, 0.0, 0.0, 0.0, 0.0, 0.0, 0.0, 0.0, 0.0, 0.0, 0.0, 0.0, 0.0, 0.0, 0.0, 0.0, 0.0, 0.0, 0.0, 0.0, 0.0, 0.0, 0.0, 0.0, 0.0, 0.0, 0.0, 0.0, 0.0, 0.0, 0.0, 0.0, 0.0, 0.0, 0.0, 0.0, 0.0, 0.0, 0.0, 0.0, 0.0, 0.0, 0.0, 0.0, 0.0, 0.0, 0.0, 0.0, 0.0, 0.0, 0.0, 0.0, 0.0, 0.0, 0.0, 0.0, 0.0, 0.0, 0.0, 0.0, 0.0, 0.0, 0.0, 0.0, 0.0, 0.0, 0.0, 0.0, 0.0, 0.0, 0.0, 0.0, 0.0, 0.0, 0.0, 0.0, 0.0, 0.0, 0.0, 0.0, 0.0, 0.0, 0.0, 0.0, 0.0, 0.0, 0.0, 0.0, 0.0, 0.0, 0.0, 0.0, 0.0, 0.0, 0.0, 0.0, 0.0, 0.0, 0.0, 0.0, 0.0, 0.0, 0.0, 0.0, 0.0, 0.0, 0.0, 0.0, 0.0, 0.0, 0.0, 0.0, 0.0, 0.0, 0.0, 0.0, 0.0, 0.0, 0.0, 0.0, 0.0, 0.0, 0.0, 0.0, 0.0, 0.0, 0.0, 0.0, 0.0, 0.0, 0.0, 0.0, 0.0, 0.0, 0.0, 0.0, 0.0, 0.0, 0.0, 0.0, 0.0, 0.0, 0.0, 0.0, 0.0, 0.0, 0.0, 0.0, 0.0, 0.0, 0.0, 0.0, 0.0, 0.0, 0.0, 0.0, 0.0, 0.0, 0.0, 0.0, 0.0, 0.0, 0.0, 0.0, 0.0, 0.0, 0.0, 0.0, 0.0, 0.0, 0.0, 0.0, 0.0, 0.0, 0.0, 0.0, 0.0, 0.0, 0.0, 0.0, 0.0, 0.0, 0.0, 0.0, 0.0, 0.0, 0.0, 0.0, 0.0, 0.0, 0.0, 0.0, 0.0, 0.0, 0.0, 0.0, 0.0, 0.0, 0.0, 0.0, 0.0, 0.0, 0.0, 0.0, 0.0, 0.0, 0.0, 0.0, 0.0, 0.0, 0.0, 0.0, 0.0, 0.0, 0.0, 0.0, 0.0, 0.0, 0.0, 0.0, 0.0, 0.0, 0.0, 0.0, 0.0, 0.0, 0.0, 0.0, 0.0, 0.0, 0.0, 0.0, 0.0, 0.0, 0.0, 0.0, 0.0, 0.0, 0.0, 0.0, 0.0, 0.0, 0.0, 0.0, 0.0, 0.0, 0.0, 0.0, 0.0, 0.0, 0.0, 0.0, 0.0, 0.0, 0.0, 0.0, 0.0, 0.0, 0.0, 0.0, 0.0, 0.0, 0.0, 0.0, 0.0, 0.0, 0.0, 0.0, 0.0, 0.0, 0.0, 0.0, 0.0, 0.0, 0.0, 0.0, 0.0, 0.0, 0.0, 0.0, 0.0, 0.0, 0.0, 0.0, 0.0, 0.0, 0.0, 0.0, 0.0, 0.0, 0.0, 0.0, 0.0, 0.0, 0.0, 0.0, 0.0, 0.0, 0.0, 0.0, 0.0, 0.0, 0.0, 0.0, 0.0, 0.0, 0.0, 0.0, 0.0, 0.0, 0.0, 0.0, 0.0, 0.0, 0.0, 0.0, 0.0, 0.0, 0.0, 0.0, 0.0, 0.0, 0.0, 0.0, 0.0, 0.0, 0.0, 0.0, 0.0, 0.0, 0.0, 0.0, 0.0, 0.0, 0.0, 0.0, 0.0, 0.0, 0.0, 0.0, 0.0, 0.0, 0.0, 0.0, 0.0, 0.0, 0.0, 0.0, 0.0, 0.0, 0.0, 0.0, 0.0, 0.0, 0.0, 0.0, 0.0, 0.0, 0.0, 0.0, 0.0, 0.0, 0.0, 0.0, 0.0, 0.0, 0.0, 0.0, 0.0, 0.0, 0.0, 0.0, 0.0, 0.0, 0.0, 0.0, 0.0, 0.0, 0.0, 0.0, 0.0, 0.0, 0.0, 0.0, 0.0, 0.0, 0.0, 0.0, 0.0, 0.0, 0.0, 0.0, 0.0, 0.0, 0.0, 0.0, 0.0, 0.0, 0.0, 0.0, 0.0, 0.0, 0.0, 0.0, 0.0, 0.0, 0.0, 0.0, 0.0, 0.0, 0.0, 0.0, 0.0, 0.0, 0.0, 0.0, 0.0, 0.0, 0.0, 0.0, 0.0, 0.0, 0.0, 0.0, 0.0, 0.0, 0.0, 0.0, 0.0, 0.0, 0.0, 0.0, 0.0, 0.0, 0.0, 0.0, 0.0, 0.0, 0.0, 0.0, 0.0, 0.0, 0.0, 0.0, 0.0, 0.0, 0.0, 0.0, 0.0, 0.0, 0.0, 0.0, 0.0, 0.0, 0.0, 0.0, 0.0, 0.0, 0.0, 0.0, 0.0, 0.0, 0.0, 0.0, 0.0, 0.0, 0.0, 0.0, 0.0, 0.0, 0.0, 0.0, 0.0, 0.0, 0.0, 0.0, 0.0, 0.0, 0.0, 0.0, 0.0, 0.0, 0.0, 0.0, 0.0, 0.0, 0.0, 0.0, 0.0, 0.0, 0.0, 0.0, 0.0, 0.0, 0.0, 0.0, 0.0, 0.0, 0.0, 0.0, 0.0, 0.0, 0.0, 0.0, 0.0, 0.0, 0.0, 0.0, 0.0, 0.0, 0.0, 0.0, 0.0, 0.0, 0.0, 0.0, 0.0, 0.0, 0.0, 0.0, 0.0, 0.0, 0.0, 0.0, 0.0, 0.0, 0.0, 0.0, 0.0, 0.0, 0.0, 0.0, 0.0, 0.0, 0.0, 0.0, 0.0, 0.0, 0.0, 0.0, 0.0, 0.0, 0.0, 0.0, 0.0, 0.0, 0.0, 0.0, 0.0, 0.0, 0.0, 0.0, 0.0, 0.0, 0.0, 0.0, 0.0, 0.0, 0.0, 0.0, 0.0, 0.0, 0.0, 0.0, 0.0, 0.0, 0.0, 0.0, 0.0, 0.0, 0.0, 0.0, 0.0, 0.0, 0.0, 0.0, 0.0, 0.0, 0.0, 0.0, 0.0, 0.0, 0.0, 0.0, 0.0, 0.0, 0.0, 0.0, 0.0, 0.0, 0.0, 0.0, 0.0, 0.0, 0.0, 0.0, 0.0, 0.0, 0.0, 0.0, 0.0, 0.0, 0.0, 0.0, 0.0, 0.0, 0.0, 0.0, 0.0, 0.0, 0.0, 0.0, 0.0, 0.0, 0.0, 0.0, 0.0, 0.0, 0.0, 0.0, 0.0, 0.0, 0.0, 0.0, 0.0, 0.0, 0.0, 0.0, 0.0, 0.0, 0.0, 0.0, 0.0, 0.0, 0.0, 0.0, 0.0, 0.0, 0.0, 0.0, 0.0, 0.0, 0.0, 0.0, 0.0, 0.0, 0.0, 0.0, 0.0, 0.0, 0.0, 0.0, 0.0, 0.0, 0.0, 0.0, 0.0, 0.0, 0.0, 0.0, 0.0, 0.0, 0.0, 0.0, 0.0, 0.0, 0.0, 0.0, 0.0, 0.0, 0.0, 0.0, 0.0, 0.0, 0.0, 0.0, 0.0, 0.0, 0.0, 0.0, 0.0, 0.0, 0.0, 0.0, 0.0, 0.0, 0.0, 0.0, 0.0, 0.0, 0.0, 0.0, 0.0, 0.0, 0.0, 0.0, 0.0, 0.0, 0.0, 0.0, 0.0, 0.0, 0.0, 0.0, 0.0, 0.0, 0.0, 0.0, 0.0, 0.0, 0.0, 0.0, 0.0, 0.0, 0.0, 0.0, 0.0, 0.0, 0.0, 0.0, 0.0, 0.0, 0.0, 0.0, 0.0, 0.0, 0.0, 0.0, 0.0, 0.0, 0.0, 0.0, 0.0, 0.0, 0.0, 0.0, 0.0, 0.0, 0.0, 0.0, 0.0, 0.0, 0.0, 0.0, 0.0, 0.0, 0.0, 0.0, 0.0, 0.0, 0.0, 0.0, 0.0, 0.0, 0.0, 0.0, 0.0, 0.0, 0.0, 0.0, 0.0, 0.0, 0.0, 0.0, 0.0, 0.0, 0.0, 0.0, 0.0, 0.0, 0.0, 0.0, 0.0, 0.0, 0.0, 0.0, 0.0, 0.0, 0.0, 0.0, 0.0, 0.0, 0.0, 0.0, 0.0, 0.0, 0.0, 0.0, 0.0, 0.0, 0.0, 0.0, 0.0, 0.0, 0.0, 0.0, 0.0, 0.0, 0.0, 0.0, 0.0, 0.0, 0.0, 0.0, 0.0, 0.0, 0.0, 0.0, 0.0, 0.0, 0.0, 0.0, 0.0, 0.0, 0.0, 0.0, 0.0, 0.0, 0.0, 0.0, 0.0, 0.0, 0.0, 0.0, 0.0, 0.0, 0.0, 0.0, 0.0, 0.0, 0.0, 0.0, 0.0, 0.0, 0.0, 0.0, 0.0, 0.0, 0.0, 0.0, 0.0, 0.0, 0.0, 0.0, 0.0, 0.0, 0.0, 0.0, 0.0, 0.0, 0.0, 0.0, 0.0, 0.0, 0.0, 0.0, 0.0, 0.0, 0.0, 0.0, 0.0, 0.0, 0.0, 0.0, 0.0, 0.0, 0.0, 0.0, 0.0, 0.0, 0.0, 0.0, 0.0, 0.0, 0.0, 0.0, 0.0, 0.0, 0.0, 0.0, 0.0, 0.0, 0.0, 0.0, 0.0, 0.0, 0.0, 0.0, 0.0, 0.0, 0.0, 0.0, 0.0, 0.0, 0.0, 0.0, 0.0, 0.0, 0.0, 0.0, 0.0, 0.0, 0.0, 0.0, 0.0, 0.0, 0.0, 0.0, 0.0, 0.0, 0.0, 0.0, 0.0, 0.0, 0.0, 0.0, 0.0, 0.0, 0.0, 0.0, 0.0, 0.0, 0.0, 0.0, 0.0, 0.0, 0.0, 0.0, 0.0, 0.0, 0.0, 0.0, 0.0, 0.0, 0.0, 0.0, 0.0, 0.0, 0.0, 0.0, 0.0, 0.0, 0.0, 0.0, 0.0, 0.0, 0.0, 0.0, 0.0, 0.0, 0.0, 0.0, 0.0, 0.0, 0.0, 0.0, 0.0, 0.0, 0.0, 0.0, 0.0, 0.0, 0.0, 0.0, 0.0, 0.0, 0.0, 0.0, 0.0, 0.0, 0.0, 0.0, 0.0, 0.0, 0.0, 0.0, 0.0, 0.0, 0.0, 0.0, 0.0, 0.0, 0.0, 0.0, 0.0, 0.0, 0.0, 0.0, 0.0, 0.0, 0.0, 0.0, 0.0, 0.0, 0.0, 0.0, 0.0, 0.0, 0.0, 0.0, 0.0, 0.0, 0.0, 0.0, 0.0, 0.0, 0.0, 0.0, 0.0, 0.0, 0.0, 0.0, 0.0, 0.0, 0.0, 0.0, 0.0, 0.0, 0.0, 0.0, 0.0, 0.0, 0.0, 0.0, 0.0, 0.0, 0.0, 0.0, 0.0, 0.0, 0.0, 0.0, 0.0, 0.0, 0.0, 0.0, 0.0, 0.0, 0.0, 0.0, 0.0, 0.0, 0.0, 0.0, 0.0, 0.0, 0.0, 0.0, 0.0, 0.0, 0.0, 0.0, 0.0, 0.0, 0.0, 0.0, 0.0, 0.0, 0.0, 0.0, 0.0, 0.0, 0.0, 0.0, 0.0, 0.0, 0.0, 0.0, 0.0, 0.0, 0.0, 0.0, 0.0, 0.0, 0.0, 0.0, 0.0, 0.0, 0.0, 0.0, 0.0, 0.0, 0.0, 0.0, 0.0, 0.0, 0.0, 0.0, 0.0, 0.0, 0.0, 0.0, 0.0, 0.0, 0.0, 0.0, 0.0, 0.0, 0.0, 0.0, 0.0, 0.0, 0.0, 0.0, 0.0, 0.0, 0.0, 0.0, 0.0, 0.0, 0.0, 0.0, 0.0, 0.0, 0.0, 0.0, 0.0, 0.0, 0.0, 0.0, 0.0, 0.0, 0.0, 0.0, 0.0, 0.0, 0.0, 0.0, 0.0, 0.0, 0.0, 0.0, 0.0, 0.0, 0.0, 0.0, 0.0, 0.0, 0.0, 0.0, 0.0, 0.0, 0.0, 0.0, 0.0, 0.0, 0.0, 0.0, 0.0, 0.0, 0.0, 0.0, 0.0, 0.0, 0.0, 0.0, 0.0, 0.0, 0.0, 0.0, 0.0, 0.0, 0.0, 0.0, 0.0, 0.0, 0.0, 0.0, 0.0, 0.0, 0.0, 0.0, 0.0, 0.0, 0.0, 0.0, 0.0, 0.0, 0.0, 0.0, 0.0, 0.0, 0.0, 0.0, 0.0, 0.0, 0.0, 0.0, 0.0, 0.0, 0.0, 0.0, 0.0, 0.0, 0.0, 0.0, 0.0, 0.0, 0.0, 0.0, 0.0, 0.0, 0.0, 0.0, 0.0, 0.0, 0.0, 0.0, 0.0, 0.0, 0.0, 0.0, 0.0, 0.0, 0.0, 0.0, 0.0, 0.0, 0.0, 0.0, 0.0, 0.0, 0.0, 0.0, 0.0, 0.0, 0.0, 0.0, 0.0, 0.0, 0.0, 0.0, 0.0, 0.0, 0.0, 0.0, 0.0, 0.0, 0.0, 0.0, 0.0, 0.0, 0.0, 0.0, 0.0, 0.0, 0.0, 0.0, 0.0, 0.0, 0.0, 0.0, 0.0, 0.0, 0.0, 0.0, 0.0, 0.0, 0.0, 0.0, 0.0, 0.0, 0.0, 0.0, 0.0, 0.0, 0.0, 0.0, 0.0, 0.0, 0.0, 0.0, 0.0, 0.0, 0.0, 0.0, 0.0, 0.0, 0.0, 0.0, 0.0, 0.0, 0.0, 0.0, 0.0, 0.0, 0.0, 0.0, 0.0, 0.0, 0.0, 0.0, 0.0, 0.0, 0.0, 0.0, 0.0, 0.0, 0.0, 0.0, 0.0, 0.0, 0.0, 0.0, 0.0, 0.0, 0.0, 0.0, 0.0, 0.0, 0.0, 0.0, 0.0, 0.0, 0.0, 0.0, 0.0, 0.0, 0.0, 0.0, 0.0, 0.0, 0.0, 0.0, 0.0, 0.0, 0.0, 0.0, 0.0, 0.0, 0.0, 0.0, 0.0, 0.0, 0.0, 0.0, 0.0, 0.0, 0.0, 0.0, 0.0, 0.0, 0.0, 0.0, 0.0, 0.0, 0.0, 0.0, 0.0, 0.0, 0.0, 0.0, 0.0, 0.0, 0.0, 0.0, 0.0, 0.0, 0.0, 0.0, 0.0, 0.0, 0.0, 0.0, 0.0, 0.0, 0.0, 0.0, 0.0, 0.0, 0.0, 0.0, 0.0, 0.0, 0.0, 0.0, 0.0, 0.0, 0.0, 0.0, 0.0, 0.0, 0.0, 0.0, 0.0, 0.0, 0.0, 0.0, 0.0, 0.0, 0.0, 0.0, 0.0, 0.0, 0.0, 0.0, 0.0, 0.0, 0.0, 0.0, 0.0, 0.0, 0.0, 0.0, 0.0, 0.0, 0.0, 0.0, 0.0, 0.0, 0.0, 0.0, 0.0, 0.0, 0.0, 0.0, 0.0, 0.0, 0.0, 0.0, 0.0, 0.0, 0.0, 0.0, 0.0, 0.0, 0.0, 0.0, 0.0, 0.0, 0.0, 0.0, 0.0, 0.0, 0.0, 0.0, 0.0, 0.0, 0.0, 0.0, 0.0, 0.0, 0.0, 0.0, 0.0, 0.0, 0.0, 0.0, 0.0, 0.0, 0.0, 0.0, 0.0, 0.0, 0.0, 0.0, 0.0, 0.0, 0.0, 0.0, 0.0, 0.0, 0.0, 0.0, 0.0, 0.0, 0.0, 0.0, 0.0, 0.0, 0.0, 0.0, 0.0, 0.0, 0.0, 0.0, 0.0, 0.0, 0.0, 0.0, 0.0, 0.0, 0.0, 0.0, 0.0, 0.0, 0.0, 0.0, 0.0, 0.0, 0.0, 0.0, 0.0, 0.0, 0.0, 0.0, 0.0, 0.0, 0.0, 0.0, 0.0, 0.0, 0.0, 0.0, 0.0, 0.0, 0.0, 0.0, 0.0, 0.0, 0.0, 0.0, 0.0, 0.0, 0.0, 0.0, 0.0, 0.0, 0.0, 0.0, 0.0, 0.0, 0.0, 0.0, 0.0, 0.0, 0.0, 0.0, 0.0, 0.0, 0.0, 0.0, 0.0, 0.0, 0.0, 0.0, 0.0, 0.0, 0.0, 0.0, 0.0, 0.0, 0.0, 0.0, 0.0, 0.0, 0.0, 0.0, 0.0, 0.0, 0.0, 0.0, 0.0, 0.0, 0.0, 0.0, 0.0, 0.0, 0.0, 0.0, 0.0, 0.0, 0.0, 0.0, 0.0, 0.0, 0.0, 0.0, 0.0, 0.0, 0.0, 0.0, 0.0, 0.0, 0.0, 0.0, 0.0, 0.0, 0.0, 0.0, 0.0, 0.0, 0.0, 0.0, 0.0, 0.0, 0.0, 0.0, 0.0, 0.0, 0.0, 0.0, 0.0, 0.0, 0.0, 0.0, 0.0, 0.0, 0.0, 0.0, 0.0, 0.0, 0.0, 0.0, 0.0, 0.0, 0.0, 0.0, 0.0, 0.0, 0.0, 0.0, 0.0, 0.0, 0.0, 0.0, 0.0, 0.0, 0.0, 0.0, 0.0, 0.0, 0.0, 0.0, 0.0, 0.0, 0.0, 0.0, 0.0, 0.0, 0.0, 0.0, 0.0, 0.0, 0.0, 0.0, 0.0, 0.0, 0.0, 0.0, 0.0, 0.0, 0.0, 0.0, 0.0, 0.0, 0.0, 0.0, 0.0, 0.0, 0.0, 0.0, 0.0, 0.0, 0.0, 0.0, 0.0, 0.0, 0.0, 0.0, 0.0, 0.0, 0.0, 0.0, 0.0, 0.0, 0.0, 0.0, 0.0, 0.0, 0.0, 0.0, 0.0, 0.0, 0.0, 0.0, 0.0, 0.0, 0.0, 0.0, 0.0, 0.0, 0.0, 0.0, 0.0, 0.0, 0.0, 0.0, 0.0, 0.0, 0.0, 0.0, 0.0, 0.0, 0.0, 0.0, 0.0, 0.0, 0.0, 0.0, 0.0, 0.0, 0.0, 0.0, 0.0, 0.0, 0.0, 0.0, 0.0, 0.0, 0.0, 0.0, 0.0, 0.0, 0.0, 0.0, 0.0, 0.0, 0.0, 0.0, 0.0, 0.0, 0.0, 0.0, 0.0, 0.0, 0.0, 0.0, 0.0, 0.0, 0.0, 0.0, 0.0, 0.0, 0.0, 0.0, 0.0, 0.0, 0.0, 0.0, 0.0, 0.0, 0.0, 0.0, 0.0, 0.0, 0.0, 0.0, 0.0, 0.0, 0.0, 0.0, 0.0, 0.0, 0.0, 0.0, 0.0, 0.0, 0.0, 0.0, 0.0, 0.0, 0.0, 0.0, 0.0, 0.0, 0.0, 0.0, 0.0, 0.0, 0.0, 0.0, 0.0, 0.0, 0.0, 0.0, 0.0, 0.0, 0.0, 0.0, 0.0, 0.0, 0.0, 0.0, 0.0, 0.0, 0.0, 0.0, 0.0, 0.0, 0.0, 0.0, 0.0, 0.0, 0.0, 0.0, 0.0, 0.0, 0.0, 0.0, 0.0, 0.0, 0.0, 0.0, 0.0, 0.0, 0.0, 0.0, 0.0, 0.0, 0.0, 0.0, 0.0, 0.0, 0.0, 0.0, 0.0, 0.0, 0.0, 0.0, 0.0, 0.0, 0.0, 0.0, 0.0, 0.0, 0.0, 0.0, 0.0, 0.0, 0.0, 0.0, 0.0, 0.0, 0.0, 0.0, 0.0, 0.0, 0.0, 0.0, 0.0, 0.0, 0.0, 0.0, 0.0, 0.0, 0.0, 0.0, 0.0, 0.0, 0.0, 0.0, 0.0, 0.0, 0.0, 0.0, 0.0, 0.0, 0.0, 0.0, 0.0, 0.0, 0.0, 0.0, 0.0, 0.0, 0.0, 0.0, 0.0, 0.0, 0.0, 0.0, 0.0, 0.0, 0.0, 0.0, 0.0, 0.0, 0.0, 0.0, 0.0, 0.0, 0.0, 0.0, 0.0, 0.0, 0.0, 0.0, 0.0, 0.0, 0.0, 0.0, 0.0, 0.0, 0.0, 0.0, 0.0, 0.0, 0.0, 0.0, 0.0, 0.0, 0.0, 0.0, 0.0, 0.0, 0.0, 0.0, 0.0, 0.0, 0.0, 0.0, 0.0, 0.0, 0.0, 0.0, 0.0, 0.0, 0.0, 0.0, 0.0, 0.0, 0.0, 0.0, 0.0, 0.0, 0.0, 0.0, 0.0, 0.0, 0.0, 0.0, 0.0, 0.0, 0.0, 0.0, 0.0, 0.0, 0.0, 0.0, 0.0, 0.0, 0.0, 0.0, 0.0, 0.0, 0.0, 0.0, 0.0, 0.0, 0.0, 0.0, 0.0, 0.0, 0.0, 0.0, 0.0, 0.0, 0.0, 0.0, 0.0, 0.0, 0.0, 0.0, 0.0, 0.0, 0.0, 0.0, 0.0, 0.0, 0.0, 0.0, 0.0, 0.0, 0.0, 0.0, 0.0, 0.0, 0.0, 0.0, 0.0, 0.0, 0.0, 0.0, 0.0, 0.0, 0.0, 0.0, 0.0, 0.0, 0.0, 0.0, 0.0, 0.0, 0.0, 0.0, 0.0, 0.0, 0.0, 0.0, 0.0, 0.0, 0.0, 0.0, 0.0, 0.0, 0.0, 0.0, 0.0, 0.0, 0.0, 0.0, 0.0, 0.0, 0.0, 0.0, 0.0, 0.0, 0.0, 0.0, 0.0, 0.0, 0.0, 0.0, 0.0, 0.0, 0.0, 0.0, 0.0, 0.0, 0.0, 0.0, 0.0, 0.0, 0.0, 0.0, 0.0, 0.0, 0.0, 0.0, 0.0, 0.0, 0.0, 0.0, 0.0, 0.0, 0.0, 0.0, 0.0, 0.0, 0.0, 0.0, 0.0, 0.0, 0.0, 0.0, 0.0, 0.0, 0.0, 0.0, 0.0, 0.0, 0.0, 0.0, 0.0, 0.0, 0.0, 0.0, 0.0, 0.0, 0.0, 0.0, 0.0, 0.0, 0.0, 0.0, 0.0, 0.0, 0.0, 0.0, 0.0, 0.0, 0.0, 0.0, 0.0, 0.0, 0.0, 0.0, 0.0, 0.0, 0.0, 0.0, 0.0, 0.0, 0.0, 0.0, 0.0, 0.0, 0.0, 0.0, 0.0, 0.0, 0.0, 0.0, 0.0, 0.0, 0.0, 0.0, 0.0, 0.0, 0.0, 0.0, 0.0, 0.0, 0.0, 0.0, 0.0, 0.0, 0.0, 0.0, 0.0, 0.0, 0.0, 0.0, 0.0, 0.0, 0.0, 0.0, 0.0, 0.0, 0.0, 0.0, 0.0, 0.0, 0.0, 0.0, 0.0, 0.0, 0.0, 0.0, 0.0, 0.0, 0.0, 0.0, 0.0, 0.0, 0.0, 0.0, 0.0, 0.0, 0.0, 0.0, 0.0, 0.0, 0.0, 0.0, 0.0, 0.0, 0.0, 0.0, 0.0, 0.0, 0.0, 0.0, 0.0, 0.0, 0.0, 0.0, 0.0, 0.0, 0.0, 0.0, 0.0, 0.0, 0.0, 0.0, 0.0, 0.0, 0.0, 0.0, 0.0, 0.0, 0.0, 0.0, 0.0, 0.0, 0.0, 0.0, 0.0, 0.0, 0.0, 0.0, 0.0, 0.0, 0.0, 0.0, 0.0, 0.0, 0.0, 0.0, 0.0, 0.0, 0.0, 0.0, 0.0, 0.0, 0.0, 0.0, 0.0, 0.0, 0.0, 0.0, 0.0, 0.0, 0.0, 0.0, 0.0, 0.0, 0.0, 0.0, 0.0, 0.0, 0.0, 0.0, 0.0, 0.0, 0.0, 0.0, 0.0, 0.0, 0.0, 0.0, 0.0, 0.0, 0.0, 0.0, 0.0, 0.0, 0.0, 0.0, 0.0, 0.0, 0.0, 0.0, 0.0, 0.0, 0.0, 0.0, 0.0, 0.0, 0.0, 0.0, 0.0, 0.0, 0.0, 0.0, 0.0, 0.0, 0.0, 0.0, 0.0, 0.0, 0.0, 0.0, 0.0, 0.0, 0.0, 0.0, 0.0, 0.0, 0.0, 0.0, 0.0, 0.0, 0.0, 0.0, 0.0, 0.0, 0.0, 0.0, 0.0, 0.0, 0.0, 0.0, 0.0, 0.0, 0.0, 0.0, 0.0, 0.0, 0.0, 0.0, 0.0, 0.0, 0.0, 0.0, 0.0, 0.0, 0.0, 0.0, 0.0, 0.0, 0.0, 0.0, 0.0, 0.0, 0.0, 0.0, 0.0, 0.0, 0.0, 0.0, 0.0, 0.0, 0.0, 0.0, 0.0, 0.0, 0.0, 0.0, 0.0, 0.0, 0.0, 0.0, 0.0, 0.0, 0.0, 0.0, 0.0, 0.0, 0.0, 0.0, 0.0, 0.0, 0.0, 0.0, 0.0, 0.0, 0.0, 0.0, 0.0, 0.0, 0.0, 0.0, 0.0, 0.0, 0.0, 0.0, 0.0, 0.0, 0.0, 0.0, 0.0, 0.0, 0.0, 0.0, 0.0, 0.0, 0.0, 0.0, 0.0, 0.0, 0.0, 0.0, 0.0, 0.0, 0.0, 0.0, 0.0, 0.0, 0.0, 0.0, 0.0, 0.0, 0.0, 0.0, 0.0, 0.0, 0.0, 0.0, 0.0, 0.0, 0.0, 0.0, 0.0, 0.0, 0.0, 0.0, 0.0, 0.0, 0.0, 0.0, 0.0, 0.0, 0.0, 0.0, 0.0, 0.0, 0.0, 0.0, 0.0, 0.0, 0.0, 0.0, 0.0, 0.0, 0.0, 0.0, 0.0, 0.0, 0.0, 0.0, 0.0, 0.0, 0.0, 0.0, 0.0, 0.0, 0.0, 0.0, 0.0, 0.0, 0.0, 0.0, 0.0, 0.0, 0.0, 0.0, 0.0, 0.0, 0.0, 0.0, 0.0, 0.0, 0.0, 0.0, 0.0, 0.0, 0.0, 0.0, 0.0, 0.0, 0.0, 0.0, 0.0, 0.0, 0.0, 0.0, 0.0, 0.0, 0.0, 0.0, 0.0, 0.0, 0.0, 0.0, 0.0, 0.0, 0.0, 0.0, 0.0, 0.0, 0.0, 0.0, 0.0, 0.0, 0.0, 0.0, 0.0, 0.0, 0.0, 0.0, 0.0, 0.0, 0.0, 0.0, 0.0, 0.0, 0.0, 0.0, 0.0, 0.0, 0.0, 0.0, 0.0, 0.0, 0.0, 0.0, 0.0, 0.0, 0.0, 0.0, 0.0, 0.0, 0.0, 0.0, 0.0, 0.0, 0.0, 0.0, 0.0, 0.0, 0.0, 0.0, 0.0, 0.0, 0.0, 0.0, 0.0, 0.0, 0.0, 0.0, 0.0, 0.0, 0.0, 0.0, 0.0, 0.0, 0.0, 0.0, 0.0, 0.0, 0.0, 0.0, 0.0, 0.0, 0.0, 0.0, 0.0, 0.0, 0.0, 0.0, 0.0, 0.0, 0.0, 0.0, 0.0, 0.0, 0.0, 0.0, 0.0, 0.0, 0.0, 0.0, 0.0, 0.0, 0.0, 0.0, 0.0, 0.0, 0.0, 0.0, 0.0, 0.0, 0.0, 0.0, 0.0, 0.0, 0.0, 0.0, 0.0, 0.0, 0.0, 0.0, 0.0, 0.0, 0.0, 0.0, 0.0, 0.0, 0.0, 0.0, 0.0, 0.0, 0.0, 0.0, 0.0, 0.0, 0.0, 0.0, 0.0, 0.0, 0.0, 0.0, 0.0, 0.0, 0.0, 0.0, 0.0, 0.0, 0.0, 0.0, 0.0, 0.0, 0.0, 0.0, 0.0, 0.0, 0.0, 0.0, 0.0, 0.0, 0.0, 0.0, 0.0, 0.0, 0.0, 0.0, 0.0, 0.0, 0.0, 0.0, 0.0, 0.0, 0.0, 0.0, 0.0, 0.0, 0.0, 0.0, 0.0, 0.0, 0.0, 0.0, 0.0, 0.0, 0.0, 0.0, 0.0, 0.0, 0.0, 0.0, 0.0, 0.0, 0.0, 0.0, 0.0, 0.0, 0.0, 0.0, 0.0, 0.0, 0.0, 0.0, 0.0, 0.0, 0.0, 0.0, 0.0, 0.0, 0.0, 0.0, 0.0, 0.0, 0.0, 0.0, 0.0, 0.0, 0.0, 0.0, 0.0, 0.0, 0.0, 0.0, 0.0, 0.0, 0.0, 0.0, 0.0, 0.0, 0.0, 0.0, 0.0, 0.0, 0.0, 0.0, 0.0, 0.0, 0.0, 0.0, 0.0, 0.0, 0.0, 0.0, 0.0, 0.0, 0.0, 0.0, 0.0, 0.0, 0.0, 0.0, 0.0, 0.0, 0.0, 0.0, 0.0, 0.0, 0.0, 0.0, 0.0, 0.0, 0.0, 0.0, 0.0, 0.0, 0.0, 0.0, 0.0, 0.0, 0.0, 0.0, 0.0, 0.0, 0.0, 0.0, 0.0, 0.0, 0.0, 0.0, 0.0, 0.0, 0.0, 0.0, 0.0, 0.0, 0.0, 0.0, 0.0, 0.0, 0.0, 0.0, 0.0, 0.0, 0.0, 0.0, 0.0, 0.0, 0.0, 0.0, 0.0, 0.0, 0.0, 0.0, 0.0, 0.0, 0.0, 0.0, 0.0, 0.0, 0.0, 0.0, 0.0, 0.0, 0.0, 0.0, 0.0, 0.0, 0.0, 0.0, 0.0, 0.0, 0.0, 0.0, 0.0, 0.0, 0.0, 0.0, 0.0, 0.0, 0.0, 0.0, 0.0, 0.0, 0.0, 0.0, 0.0, 0.0, 0.0, 0.0, 0.0, 0.0, 0.0, 0.0, 0.0, 0.0, 0.0, 0.0, 0.0, 0.0, 0.0, 0.0, 0.0, 0.0, 0.0, 0.0, 0.0, 0.0, 0.0, 0.0, 0.0, 0.0, 0.0, 0.0, 0.0, 0.0, 0.0, 0.0, 0.0, 0.0, 0.0, 0.0, 0.0, 0.0, 0.0, 0.0, 0.0, 0.0, 0.0, 0.0, 0.0, 0.0, 0.0, 0.0, 0.0, 0.0, 0.0, 0.0, 0.0, 0.0, 0.0, 0.0, 0.0, 0.0, 0.0, 0.0, 0.0, 0.0, 0.0, 0.0, 0.0, 0.0, 0.0, 0.0, 0.0, 0.0, 0.0, 0.0, 0.0, 0.0, 0.0, 0.0, 0.0, 0.0, 0.0, 0.0, 0.0, 0.0, 0.0, 0.0, 0.0, 0.0, 0.0, 0.0, 0.0, 0.0, 0.0, 0.0, 0.0, 0.0, 0.0, 0.0, 0.0, 0.0, 0.0, 0.0, 0.0, 0.0, 0.0, 0.0, 0.0, 0.0, 0.0, 0.0, 0.0, 0.0, 0.0, 0.0, 0.0, 0.0, 0.0, 0.0, 0.0, 0.0, 0.0, 0.0, 0.0, 0.0, 0.0, 0.0, 0.0, 0.0, 0.0, 0.0, 0.0, 0.0, 0.0, 0.0, 0.0, 0.0, 0.0, 0.0, 0.0, 0.0, 0.0, 0.0, 0.0, 0.0, 0.0, 0.0, 0.0, 0.0, 0.0, 0.0, 0.0, 0.0, 0.0, 0.0, 0.0, 0.0, 0.0, 0.0, 0.0, 0.0, 0.0, 0.0, 0.0, 0.0, 0.0, 0.0, 0.0, 0.0, 0.0, 0.0, 0.0, 0.0, 0.0, 0.0, 0.0, 0.0, 0.0, 0.0, 0.0, 0.0, 0.0, 0.0, 0.0, 0.0, 0.0, 0.0, 0.0, 0.0, 0.0, 0.0, 0.0, 0.0, 0.0, 0.0, 0.0, 0.0, 0.0, 0.0, 0.0, 0.0, 0.0, 0.0, 0.0, 0.0, 0.0, 0.0, 0.0, 0.0, 0.0, 0.0, 0.0, 0.0, 0.0, 0.0, 0.0, 0.0, 0.0, 0.0, 0.0, 0.0, 0.0, 0.0, 0.0, 0.0, 0.0, 0.0, 0.0, 0.0, 0.0, 0.0, 0.0, 0.0, 0.0, 0.0, 0.0, 0.0, 0.0, 0.0, 0.0, 0.0, 0.0, 0.0, 0.0, 0.0, 0.0, 0.0, 0.0, 0.0, 0.0, 0.0, 0.0, 0.0, 0.0, 0.0, 0.0, 0.0, 0.0, 0.0, 0.0, 0.0, 0.0, 0.0, 0.0, 0.0, 0.0, 0.0, 0.0, 0.0, 0.0, 0.0, 0.0, 0.0, 0.0, 0.0, 0.0, 0.0, 0.0, 0.0, 0.0, 0.0, 0.0, 0.0, 0.0, 0.0, 0.0, 0.0, 0.0, 0.0, 0.0, 0.0, 0.0, 0.0, 0.0, 0.0, 0.0, 0.0, 0.0, 0.0, 0.0, 0.0, 0.0, 0.0, 0.0, 0.0, 0.0, 0.0, 0.0, 0.0, 0.0, 0.0, 0.0, 0.0, 0.0, 0.0, 0.0, 0.0, 0.0, 0.0, 0.0, 0.0, 0.0, 0.0, 0.0, 0.0, 0.0, 0.0, 0.0, 0.0, 0.0, 0.0, 0.0, 0.0, 0.0, 0.0, 0.0, 0.0, 0.0, 0.0, 0.0, 0.0, 0.0, 0.0, 0.0, 0.0, 0.0, 0.0, 0.0, 0.0, 0.0, 0.0, 0.0, 0.0, 0.0, 0.0, 0.0, 0.0, 0.0, 0.0, 0.0, 0.0, 0.0, 0.0, 0.0, 0.0, 0.0, 0.0, 0.0, 0.0, 0.0, 0.0, 0.0, 0.0, 0.0, 0.0, 0.0, 0.0, 0.0, 0.0, 0.0, 0.0, 0.0, 0.0, 0.0, 0.0, 0.0, 0.0, 0.0, 0.0, 0.0, 0.0, 0.0, 0.0, 0.0, 0.0, 0.0, 0.0, 0.0, 0.0, 0.0, 0.0, 0.0, 0.0, 0.0, 0.0, 0.0, 0.0, 0.0, 0.0, 0.0, 0.0, 0.0, 0.0, 0.0, 0.0, 0.0, 0.0, 0.0, 0.0, 0.0, 0.0, 0.0, 0.0, 0.0, 0.0, 0.0, 0.0, 0.0, 0.0, 0.0, 0.0, 0.0, 0.0, 0.0, 0.0, 0.0, 0.0, 0.0, 0.0, 0.0, 0.0, 0.0, 0.0, 0.0, 0.0, 0.0, 0.0, 0.0, 0.0, 0.0, 0.0, 0.0, 0.0, 0.0, 0.0, 0.0, 0.0, 0.0, 0.0, 0.0, 0.0, 0.0, 0.0, 0.0, 0.0, 0.0, 0.0, 0.0, 0.0, 0.0, 0.0, 0.0, 0.0, 0.0, 0.0, 0.0, 0.0, 0.0, 0.0, 0.0, 0.0, 0.0, 0.0, 0.0, 0.0, 0.0, 0.0, 0.0, 0.0, 0.0, 0.0, 0.0, 0.0, 0.0, 0.0, 0.0, 0.0, 0.0, 0.0, 0.0, 0.0, 0.0, 0.0, 0.0, 0.0, 0.0, 0.0, 0.0, 0.0, 0.0, 0.0, 0.0, 0.0, 0.0, 0.0, 0.0, 0.0, 0.0, 0.0, 0.0, 0.0, 0.0, 0.0, 0.0, 0.0, 0.0, 0.0, 0.0, 0.0, 0.0, 0.0, 0.0, 0.0, 0.0, 0.0, 0.0, 0.0, 0.0, 0.0, 0.0, 0.0, 0.0, 0.0, 0.0, 0.0, 0.0, 0.0, 0.0, 0.0, 0.0, 0.0, 0.0, 0.0, 0.0, 0.0, 0.0, 0.0, 0.0, 0.0, 0.0, 0.0, 0.0, 0.0, 0.0, 0.0, 0.0, 0.0, 0.0, 0.0, 0.0, 0.0, 0.0, 0.0, 0.0, 0.0, 0.0, 0.0, 0.0, 0.0, 0.0, 0.0, 0.0, 0.0, 0.0, 0.0, 0.0, 0.0, 0.0, 0.0, 0.0, 0.0, 0.0, 0.0, 0.0, 0.0, 0.0, 0.0, 0.0, 0.0, 0.0, 0.0, 0.0, 0.0, 0.0, 0.0, 0.0, 0.0, 0.0, 0.0, 0.0, 0.0, 0.0, 0.0, 0.0, 0.0, 0.0, 0.0, 0.0, 0.0, 0.0, 0.0, 0.0, 0.0, 0.0, 0.0, 0.0, 0.0, 0.0, 0.0, 0.0, 0.0, 0.0, 0.0, 0.0, 0.0, 0.0, 0.0, 0.0, 0.0, 0.0, 0.0, 0.0, 0.0, 0.0, 0.0, 0.0, 0.0, 0.0, 0.0, 0.0, 0.0, 0.0, 0.0, 0.0, 0.0, 0.0, 0.0, 0.0, 0.0, 0.0, 0.0, 0.0, 0.0, 0.0, 0.0, 0.0, 0.0, 0.0, 0.0, 0.0, 0.0, 0.0, 0.0, 0.0, 0.0, 0.0, 0.0, 0.0, 0.0, 0.0, 0.0, 0.0, 0.0, 0.0, 0.0, 0.0, 0.0, 0.0, 0.0, 0.0, 0.0, 0.0, 0.0, 0.0, 0.0, 0.0, 0.0, 0.0, 0.0, 0.0, 0.0, 0.0, 0.0, 0.0, 0.0, 0.0, 0.0, 0.0, 0.0, 0.0, 0.0, 0.0, 0.0, 0.0, 0.0, 0.0, 0.0, 0.0, 0.0, 0.0, 0.0, 0.0, 0.0, 0.0, 0.0, 0.0, 0.0, 0.0, 0.0, 0.0, 0.0, 0.0, 0.0, 0.0, 0.0, 0.0, 0.0, 0.0, 0.0, 0.0, 0.0, 0.0, 0.0, 0.0, 0.0, 0.0, 0.0, 0.0, 0.0, 0.0, 0.0, 0.0, 0.0, 0.0, 0.0, 0.0, 0.0, 0.0, 0.0, 0.0, 0.0, 0.0, 0.0, 0.0, 0.0, 0.0, 0.0, 0.0, 0.0])
me_circle.use_remesh_preserve_volume = False
me_circle.use_remesh_preserve_attributes = False
me_circle.use_mirror_vertex_groups = False
me_circle.update()

# ---- objects
ob_light = bpy.data.objects.new('Light', light_light)
ob_camera = bpy.data.objects.new('Camera', cam_camera)
ob_empty = bpy.data.objects.new('Empty', None)
ob_circle = bpy.data.objects.new('Circle', me_circle)

# ---- transforms, parenting, visibility, modifiers, constraints
ob_light.location = (4.076, 1.005, 5.904)
ob_light.rotation_euler = (0.6503, 0.05522, 1.866)
ob_light.lock_rotations_4d = False
ob_light.empty_display_type = 'ARROWS'
ob_light.color = (0.0, 0.0, 0.0, 0.0)
ob_light.lineart.crease_threshold = 0.0
ob_camera.location = (7.359, -6.926, 4.958)
ob_camera.rotation_euler = (1.109, 0.0, 0.8149)
ob_camera.lock_rotations_4d = False
ob_camera.empty_display_type = 'ARROWS'
ob_camera.color = (0.0, 0.0, 0.0, 0.0)
ob_camera.display_type = 'WIRE'
ob_camera.lineart.crease_threshold = 0.0
ob_empty.location = (-3.135, 2.445e-08, -0.1819)
ob_empty.rotation_euler = (1.571, -0.0, -0.0)
ob_empty.empty_display_type = 'IMAGE'
ob_empty.empty_display_size = 11.42
ob_empty.empty_image_offset = (-0.217, -0.5)
ob_empty.lineart.crease_threshold = 0.0
ob_circle.location = (-5.54, 6.055e-05, 3.639)
ob_circle.lineart.crease_threshold = 0.0

# ---- collection membership
col_collection.objects.link(ob_light)
col_collection.objects.link(ob_camera)
col_collection.objects.link(ob_empty)
col_collection.objects.link(ob_circle)

# ---- scene / render settings (as saved in the file)
scene.camera = ob_camera
scene.frame_start = 1; scene.frame_end = 250; scene.frame_set(1)
scene.render.engine = 'BLENDER_EEVEE_NEXT'
scene.cycles.use_denoising = False
scene.cycles.samples = 128
scene.cycles.sampling_pattern = 'TABULATED_SOBOL'
scene.cycles.use_adaptive_sampling = False
scene.cycles.use_light_tree = False
scene.view_settings.view_transform = 'Filmic'
bpy.context.view_layer.update()

